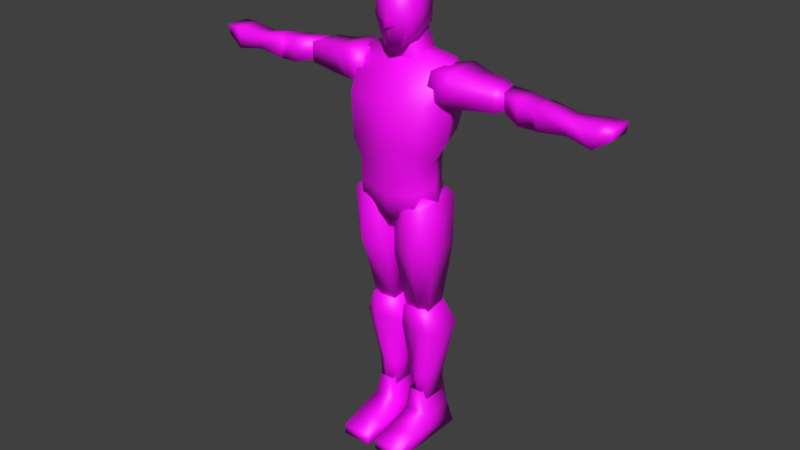 # Source: lowPoly_man_pistol_animation.blend  (saved by Blender 2.93.21; exported with 4.5.12 LTS)
import bpy
from mathutils import Matrix  # noqa: F401  (used for matrix-valued properties, if any)

bpy.ops.wm.read_factory_settings(use_empty=True)
scene = bpy.context.scene
scene.name = 'Scene'

# ---- collections
col_collection_1 = bpy.data.collections.new('Collection 1'); scene.collection.children.link(col_collection_1)

# ---- images (referenced by path relative to the original .blend; pixels are not part of the script)
import os
ASSET_DIR = os.environ.get("B2B_ASSET_DIR", "")  # directory of the original .blend (textures are referenced by path, not embedded)
HERE = os.path.dirname(os.path.abspath(__file__))  # packed textures are extracted next to this script under _unpacked/

def load_image(name, relpath, width, height, colorspace="sRGB"):
    """Load a texture the original file referenced (path relative to the .blend, or extracted next to this script)."""
    p = next((c for c in (os.path.join(HERE, relpath), os.path.join(ASSET_DIR, relpath)) if relpath and os.path.exists(c)), "")
    if p:
        img = bpy.data.images.load(p, check_existing=True)
        img.name = name
    else:  # same state as the original file: an image datablock whose file is absent (Cycles renders it pink)
        img = bpy.data.images.new(name, width, height)
        img.source = "FILE"
        img.filepath = "//" + (relpath or name)
    img.colorspace_settings.name = colorspace
    return img
img_quien_es_quien_dc_comics_universo_marvel__jpg_004 = load_image('¿Quien es quien DC Comics Universo Marvel….jpg.004', '¿Quien es quien DC Comics Universo Marvel….jpg', 1024, 1024, 'sRGB')
img_quien_es_quien_dc_comics_universo_marvel__jpg = load_image('¿Quien es quien DC Comics Universo Marvel….jpg', '¿Quien es quien DC Comics Universo Marvel….jpg', 1024, 1024, 'sRGB')
img_quien_es_quien_dc_comics_universo_marvel__jpg_001 = load_image('¿Quien es quien DC Comics Universo Marvel….jpg.001', '¿Quien es quien DC Comics Universo Marvel….jpg', 1024, 1024, 'sRGB')
img_quien_es_quien_dc_comics_universo_marvel__jpg_002 = load_image('¿Quien es quien DC Comics Universo Marvel….jpg.002', '¿Quien es quien DC Comics Universo Marvel….jpg', 1024, 1024, 'sRGB')
img_quien_es_quien_dc_comics_universo_marvel__jpg_003 = load_image('¿Quien es quien DC Comics Universo Marvel….jpg.003', '¿Quien es quien DC Comics Universo Marvel….jpg', 1024, 1024, 'sRGB')
img_quien_es_quien_dc_comics_universo_marvel__jpg_005 = load_image('¿Quien es quien DC Comics Universo Marvel….jpg.005', '¿Quien es quien DC Comics Universo Marvel….jpg', 1024, 1024, 'sRGB')
img_quien_es_quien_dc_comics_universo_marvel__jpg_006 = load_image('¿Quien es quien DC Comics Universo Marvel….jpg.006', '¿Quien es quien DC Comics Universo Marvel….jpg', 1024, 1024, 'sRGB')

# ---- materials (node trees are filled in below, after node groups)
mat_material_005 = bpy.data.materials.new('Material.005')
mat_material_005.roughness = 0.5
mat_material_002 = bpy.data.materials.new('Material.002')
mat_material_002.roughness = 0.5
mat_material_001 = bpy.data.materials.new('Material.001')
mat_material_001.roughness = 0.5
mat_material_003 = bpy.data.materials.new('Material.003')
mat_material_003.roughness = 0.5
mat_material_004 = bpy.data.materials.new('Material.004')
mat_material_004.roughness = 0.5
mat_material_006 = bpy.data.materials.new('Material.006')
mat_material_006.roughness = 0.5
mat_material_007 = bpy.data.materials.new('Material.007')
mat_material_007.roughness = 0.5

# ---- material node trees
mat_material_005.use_nodes = True; mat_material_005.node_tree.nodes.clear()
_N = mat_material_005.node_tree.nodes; _L = mat_material_005.node_tree.links
n0 = _N.new('ShaderNodeBsdfPrincipled'); n0.name = 'Principled BSDF'; n0.location = (10, 300)
n0.distribution = 'GGX'
n0.subsurface_method = 'BURLEY'
n0.inputs[3].default_value = 1.45
n0.inputs[27].default_value = (0.0, 0.0, 0.0, 1.0)
n0.inputs[28].default_value = 1.0
n1 = _N.new('ShaderNodeOutputMaterial'); n1.name = 'Material Output'; n1.location = (300, 300)
n2 = _N.new('ShaderNodeNormalMap'); n2.name = 'Normal Map'; n2.location = (-300, -300)
n2.label = 'Normal/Map'
n2.inputs[0].default_value = 0.0
n3 = _N.new('ShaderNodeTexImage'); n3.name = 'Image Texture'; n3.location = (-300, 600)
n3.image = img_quien_es_quien_dc_comics_universo_marvel__jpg_004
_L.new(n0.outputs[0], n1.inputs[0])
_L.new(n2.outputs[0], n0.inputs[5])
_L.new(n3.outputs[0], n0.inputs[0])
n1.is_active_output = True
mat_material_002.use_nodes = True; mat_material_002.node_tree.nodes.clear()
_N = mat_material_002.node_tree.nodes; _L = mat_material_002.node_tree.links
n0 = _N.new('ShaderNodeBsdfPrincipled'); n0.name = 'Principled BSDF'; n0.location = (10, 300)
n0.distribution = 'GGX'
n0.subsurface_method = 'BURLEY'
n0.inputs[3].default_value = 1.45
n0.inputs[27].default_value = (0.0, 0.0, 0.0, 1.0)
n0.inputs[28].default_value = 1.0
n1 = _N.new('ShaderNodeOutputMaterial'); n1.name = 'Material Output'; n1.location = (300, 300)
n2 = _N.new('ShaderNodeNormalMap'); n2.name = 'Normal Map'; n2.location = (-300, -300)
n2.label = 'Normal/Map'
n2.inputs[0].default_value = 0.0
n3 = _N.new('ShaderNodeTexImage'); n3.name = 'Image Texture'; n3.location = (-300, 600)
n3.image = img_quien_es_quien_dc_comics_universo_marvel__jpg
_L.new(n0.outputs[0], n1.inputs[0])
_L.new(n2.outputs[0], n0.inputs[5])
_L.new(n3.outputs[0], n0.inputs[0])
n1.is_active_output = True
mat_material_001.use_nodes = True; mat_material_001.node_tree.nodes.clear()
_N = mat_material_001.node_tree.nodes; _L = mat_material_001.node_tree.links
n0 = _N.new('ShaderNodeBsdfPrincipled'); n0.name = 'Principled BSDF'; n0.location = (10, 300)
n0.distribution = 'GGX'
n0.subsurface_method = 'BURLEY'
n0.inputs[3].default_value = 1.45
n0.inputs[27].default_value = (0.0, 0.0, 0.0, 1.0)
n0.inputs[28].default_value = 1.0
n1 = _N.new('ShaderNodeOutputMaterial'); n1.name = 'Material Output'; n1.location = (300, 300)
n2 = _N.new('ShaderNodeNormalMap'); n2.name = 'Normal Map'; n2.location = (-300, -300)
n2.label = 'Normal/Map'
n2.inputs[0].default_value = 0.0
n3 = _N.new('ShaderNodeTexImage'); n3.name = 'Image Texture'; n3.location = (-300, 600)
n3.image = img_quien_es_quien_dc_comics_universo_marvel__jpg_001
_L.new(n0.outputs[0], n1.inputs[0])
_L.new(n2.outputs[0], n0.inputs[5])
_L.new(n3.outputs[0], n0.inputs[0])
n1.is_active_output = True
mat_material_003.use_nodes = True; mat_material_003.node_tree.nodes.clear()
_N = mat_material_003.node_tree.nodes; _L = mat_material_003.node_tree.links
n0 = _N.new('ShaderNodeBsdfPrincipled'); n0.name = 'Principled BSDF'; n0.location = (10, 300)
n0.distribution = 'GGX'
n0.subsurface_method = 'BURLEY'
n0.inputs[3].default_value = 1.45
n0.inputs[27].default_value = (0.0, 0.0, 0.0, 1.0)
n0.inputs[28].default_value = 1.0
n1 = _N.new('ShaderNodeOutputMaterial'); n1.name = 'Material Output'; n1.location = (300, 300)
n2 = _N.new('ShaderNodeNormalMap'); n2.name = 'Normal Map'; n2.location = (-300, -300)
n2.label = 'Normal/Map'
n2.inputs[0].default_value = 0.0
n3 = _N.new('ShaderNodeTexImage'); n3.name = 'Image Texture'; n3.location = (-300, 600)
n3.image = img_quien_es_quien_dc_comics_universo_marvel__jpg_002
_L.new(n0.outputs[0], n1.inputs[0])
_L.new(n2.outputs[0], n0.inputs[5])
_L.new(n3.outputs[0], n0.inputs[0])
n1.is_active_output = True
mat_material_004.use_nodes = True; mat_material_004.node_tree.nodes.clear()
_N = mat_material_004.node_tree.nodes; _L = mat_material_004.node_tree.links
n0 = _N.new('ShaderNodeBsdfPrincipled'); n0.name = 'Principled BSDF'; n0.location = (10, 300)
n0.distribution = 'GGX'
n0.subsurface_method = 'BURLEY'
n0.inputs[3].default_value = 1.45
n0.inputs[27].default_value = (0.0, 0.0, 0.0, 1.0)
n0.inputs[28].default_value = 1.0
n1 = _N.new('ShaderNodeOutputMaterial'); n1.name = 'Material Output'; n1.location = (300, 300)
n2 = _N.new('ShaderNodeNormalMap'); n2.name = 'Normal Map'; n2.location = (-300, -300)
n2.label = 'Normal/Map'
n2.inputs[0].default_value = 0.0
n3 = _N.new('ShaderNodeTexImage'); n3.name = 'Image Texture'; n3.location = (-300, 600)
n3.image = img_quien_es_quien_dc_comics_universo_marvel__jpg_003
_L.new(n0.outputs[0], n1.inputs[0])
_L.new(n2.outputs[0], n0.inputs[5])
_L.new(n3.outputs[0], n0.inputs[0])
n1.is_active_output = True
mat_material_006.use_nodes = True; mat_material_006.node_tree.nodes.clear()
_N = mat_material_006.node_tree.nodes; _L = mat_material_006.node_tree.links
n0 = _N.new('ShaderNodeBsdfPrincipled'); n0.name = 'Principled BSDF'; n0.location = (10, 300)
n0.distribution = 'GGX'
n0.subsurface_method = 'BURLEY'
n0.inputs[3].default_value = 1.45
n0.inputs[27].default_value = (0.0, 0.0, 0.0, 1.0)
n0.inputs[28].default_value = 1.0
n1 = _N.new('ShaderNodeOutputMaterial'); n1.name = 'Material Output'; n1.location = (300, 300)
n2 = _N.new('ShaderNodeNormalMap'); n2.name = 'Normal Map'; n2.location = (-300, -300)
n2.label = 'Normal/Map'
n2.inputs[0].default_value = 0.0
n3 = _N.new('ShaderNodeTexImage'); n3.name = 'Image Texture'; n3.location = (-300, 600)
n3.image = img_quien_es_quien_dc_comics_universo_marvel__jpg_005
_L.new(n0.outputs[0], n1.inputs[0])
_L.new(n2.outputs[0], n0.inputs[5])
_L.new(n3.outputs[0], n0.inputs[0])
n1.is_active_output = True
mat_material_007.use_nodes = True; mat_material_007.node_tree.nodes.clear()
_N = mat_material_007.node_tree.nodes; _L = mat_material_007.node_tree.links
n0 = _N.new('ShaderNodeBsdfPrincipled'); n0.name = 'Principled BSDF'; n0.location = (10, 300)
n0.distribution = 'GGX'
n0.subsurface_method = 'BURLEY'
n0.inputs[3].default_value = 1.45
n0.inputs[27].default_value = (0.0, 0.0, 0.0, 1.0)
n0.inputs[28].default_value = 1.0
n1 = _N.new('ShaderNodeOutputMaterial'); n1.name = 'Material Output'; n1.location = (300, 300)
n2 = _N.new('ShaderNodeNormalMap'); n2.name = 'Normal Map'; n2.location = (-300, -300)
n2.label = 'Normal/Map'
n2.inputs[0].default_value = 0.0
n3 = _N.new('ShaderNodeTexImage'); n3.name = 'Image Texture'; n3.location = (-300, 600)
n3.image = img_quien_es_quien_dc_comics_universo_marvel__jpg_006
_L.new(n0.outputs[0], n1.inputs[0])
_L.new(n2.outputs[0], n0.inputs[5])
_L.new(n3.outputs[0], n0.inputs[0])
n1.is_active_output = True

# ---- world
world_world = bpy.data.worlds.new('World'); scene.world = world_world
world_world.color = (0.05088, 0.05088, 0.05088)
world_world.use_sun_shadow = False
world_world.sun_shadow_jitter_overblur = 0.0
world_world.cycles.sampling_method = 'MANUAL'

# ---- meshes
me_cube_010 = bpy.data.meshes.new('Cube.010')
me_cube_010.from_pydata([(0.5565, -0.2948, 2.876), (0.2654, -0.3365, 2.903), (0.5706, -0.03688, 2.874), (0.2654, -0.1054, 2.903), (0.5945, -0.2948, 3.083), (0.3183, -0.3365, 3.108), (0.6086, -0.03688, 3.08), (0.3183, -0.1054, 3.108), (0.8641, -0.241, 2.933), (0.8641, -0.1124, 2.934), (0.8641, -0.2456, 3.043), (0.8641, -0.117, 3.044), (0.4216, -0.3419, 2.888), (0.4055, -0.01765, 2.891), (0.4442, -0.01765, 3.122), (0.4603, -0.3419, 3.119), (0.7777, -0.06447, 2.908), (0.8077, -0.2822, 2.907), (0.7789, -0.2881, 3.076), (0.7488, -0.07037, 3.077), (-0.5565, -0.2948, 2.876), (-0.2654, -0.3365, 2.903), (-0.5706, -0.03688, 2.874), (-0.2654, -0.1054, 2.903), (-0.5945, -0.2948, 3.083), (-0.3183, -0.3365, 3.108), (-0.6086, -0.03688, 3.08), (-0.3183, -0.1054, 3.108), (-0.8641, -0.241, 2.933), (-0.8641, -0.1124, 2.934), (-0.8641, -0.2456, 3.043), (-0.8641, -0.117, 3.044), (-0.4216, -0.3419, 2.888), (-0.4055, -0.01765, 2.891), (-0.4442, -0.01765, 3.122), (-0.4603, -0.3419, 3.119), (-0.7777, -0.06447, 2.908), (-0.8077, -0.2822, 2.907), (-0.7789, -0.2881, 3.076), (-0.7488, -0.07037, 3.077), (0.2199, -0.4353, 2.376), (0.3625, -0.2849, 3.049), (0.2398, -0.08201, 2.456), (0.3286, -0.06077, 3.136), (-5.821e-11, -0.08201, 2.456), (0.0, -0.06077, 3.191), (-5.821e-11, -0.4353, 2.376), (0.0, -0.2849, 3.104), (0.3796, 0.01722, 2.928), (0.3008, -0.4432, 2.851), (0.0, -0.4686, 2.851), (0.0, 0.01722, 2.928), (0.24, -0.4006, 2.071), (0.2604, -0.09024, 2.137), (0.0, -0.4006, 1.893), (0.0, -0.06988, 1.959), (-5.821e-11, -0.4272, 2.14), (0.2289, -0.4272, 2.193), (0.2488, -0.1068, 2.249), (-5.821e-11, -0.086, 2.246), (0.2999, -0.2461, 2.416), (0.3625, -0.1728, 3.121), (0.0, -0.1728, 3.176), (0.4252, -0.2257, 2.884), (0.322, -0.2352, 2.104), (0.3089, -0.2571, 2.221), (-0.2199, -0.4353, 2.376), (-0.3549, -0.2849, 3.057), (-0.2398, -0.08201, 2.456), (-0.321, -0.06077, 3.144), (-0.3796, 0.01722, 2.928), (-0.3008, -0.4432, 2.851), (-0.24, -0.4006, 2.071), (-0.2604, -0.09024, 2.137), (-0.2289, -0.4272, 2.193), (-0.2488, -0.1068, 2.249), (-0.2999, -0.2461, 2.416), (-0.3549, -0.1728, 3.129), (-0.4252, -0.2257, 2.884), (-0.322, -0.2352, 2.104), (-0.3089, -0.2571, 2.221), (0.3163, -0.02217, 2.601), (0.2747, -0.4552, 2.511), (8.149e-10, -0.4634, 2.511), (8.149e-10, -0.02217, 2.601), (0.3795, -0.2393, 2.554), (-0.3163, -0.02217, 2.601), (-0.2747, -0.4552, 2.511), (-0.3795, -0.2393, 2.554), (0.2581, -0.357, 2.156), (0.2817, -0.07521, 2.157), (0.05893, -0.357, 2.07), (0.0525, -0.07521, 2.077), (0.3506, -0.3305, 1.755), (0.3553, -0.09581, 1.727), (0.038, -0.379, 1.656), (0.03995, -0.09581, 1.619), (0.2549, -0.253, 1.176), (0.2635, -0.08947, 1.218), (0.06109, -0.253, 1.15), (0.0658, -0.09216, 1.193), (0.2338, -0.431, 1.7), (0.2383, -0.05485, 1.664), (0.1832, -0.2736, 1.163), (0.1919, -0.05932, 1.206), (0.3299, -0.05416, 2.095), (0.03076, -0.05416, 1.992), (0.3205, -0.3857, 2.1), (0.03679, -0.3833, 1.992), (0.1797, -0.429, 2.042), (0.1792, -0.04887, 2.04), (-0.2581, -0.357, 2.156), (-0.2817, -0.07521, 2.157), (-0.05893, -0.357, 2.07), (-0.0525, -0.07521, 2.077), (-0.3506, -0.3305, 1.755), (-0.3553, -0.09581, 1.727), (-0.038, -0.379, 1.656), (-0.03995, -0.09581, 1.619), (-0.2549, -0.253, 1.176), (-0.2635, -0.08947, 1.218), (-0.06109, -0.253, 1.15), (-0.0658, -0.09216, 1.193), (-0.2338, -0.431, 1.7), (-0.2383, -0.05485, 1.664), (-0.1832, -0.2736, 1.163), (-0.1919, -0.05932, 1.206), (-0.3299, -0.05416, 2.095), (-0.03076, -0.05416, 1.992), (-0.3205, -0.3857, 2.1), (-0.03679, -0.3833, 1.992), (-0.1797, -0.429, 2.042), (-0.1792, -0.04887, 2.04), (0.08007, -0.353, 3.224), (0.1261, -0.3612, 3.575), (0.1187, -0.07438, 3.348), (0.1261, -0.08923, 3.588), (0.1333, -0.2331, 3.286), (0.1355, -0.2446, 3.623), (6.874e-10, -0.06857, 3.348), (6.874e-10, -0.08341, 3.623), (6.874e-10, -0.3976, 3.211), (6.874e-10, -0.4058, 3.609), (6.874e-10, -0.2446, 3.661), (6.874e-10, -0.2331, 3.286), (0.1332, -0.08592, 3.494), (0.1439, -0.3612, 3.426), (0.1546, -0.243, 3.452), (6.874e-10, -0.4058, 3.426), (6.874e-10, -0.0719, 3.494), (-0.08007, -0.353, 3.224), (-0.1261, -0.3612, 3.575), (-0.1187, -0.07438, 3.348), (-0.1261, -0.08923, 3.588), (-0.1333, -0.2331, 3.286), (-0.1355, -0.2446, 3.623), (-0.1332, -0.08592, 3.494), (-0.1439, -0.3612, 3.426), (-0.1546, -0.243, 3.452), (6.874e-10, -0.399, 3.461), (0.043, -0.3828, 3.361), (6.874e-10, -0.4435, 3.361), (-0.043, -0.3828, 3.361), (0.2459, -0.2858, 1.191), (0.2538, -0.06492, 1.211), (0.05279, -0.2921, 1.176), (0.05666, -0.06492, 1.196), (0.3185, -0.2688, 1.001), (0.3257, 0.007704, 1.007), (0.02019, -0.2695, 0.9994), (0.02199, 0.008561, 1.005), (0.0866, -0.04239, 0.3534), (0.08211, -0.2163, 0.3534), (0.2379, -0.04315, 0.3534), (0.2333, -0.2163, 0.3534), (0.2528, -0.262, 0.2238), (0.2528, 0.01156, 0.2238), (0.05958, -0.262, 0.2238), (0.06312, 0.01156, 0.2238), (0.2748, 0.07199, 0.003001), (0.05213, 0.07199, 0.003001), (0.2748, -0.4335, 0.1447), (0.03254, -0.4335, 0.1377), (0.2748, -0.6161, 0.003001), (0.03254, -0.6161, 0.003001), (0.2748, -0.6155, 0.08304), (0.03254, -0.6155, 0.08304), (0.2089, 0.01225, 0.4216), (0.09244, 0.01298, 0.4216), (0.2005, -0.2553, 0.4216), (0.0839, -0.2553, 0.4216), (0.2131, -0.3095, 1.005), (0.2187, 0.05676, 1.006), (0.1584, 0.0007051, 0.3534), (0.1609, -0.2495, 0.3534), (0.069, -0.03932, 0.5631), (0.06357, -0.2148, 0.5616), (0.2498, -0.04013, 0.5641), (0.2438, -0.2148, 0.5626), (0.163, -0.2519, 0.5621), (0.1642, 0.006307, 0.5635), (-0.2463, -0.2858, 1.191), (-0.2541, -0.06492, 1.211), (-0.05313, -0.2921, 1.176), (-0.05701, -0.06492, 1.196), (-0.3188, -0.2688, 1.001), (-0.326, 0.007704, 1.007), (-0.02053, -0.2695, 0.9994), (-0.02233, 0.008561, 1.005), (-0.08694, -0.04239, 0.3534), (-0.08245, -0.2163, 0.3534), (-0.2382, -0.04315, 0.3534), (-0.2336, -0.2163, 0.3534), (-0.2612, -0.262, 0.2238), (-0.2612, 0.01156, 0.2238), (-0.06793, -0.262, 0.2238), (-0.07148, 0.01156, 0.2238), (-0.2831, 0.07199, 0.003001), (-0.06048, 0.07199, 0.003001), (-0.2831, -0.4335, 0.1447), (-0.04089, -0.4335, 0.1377), (-0.2831, -0.6161, 0.003001), (-0.04089, -0.6161, 0.003001), (-0.2831, -0.6155, 0.08304), (-0.04089, -0.6155, 0.08304), (-0.2172, 0.01225, 0.4216), (-0.1008, 0.01298, 0.4216), (-0.2089, -0.2553, 0.4216), (-0.09225, -0.2553, 0.4216), (-0.2135, -0.3095, 1.005), (-0.219, 0.05676, 1.006), (-0.1587, 0.0007051, 0.3534), (-0.1612, -0.2495, 0.3534), (-0.06934, -0.03932, 0.5631), (-0.06391, -0.2148, 0.5616), (-0.2502, -0.04013, 0.5641), (-0.2442, -0.2148, 0.5626), (-0.1633, -0.2519, 0.5621), (-0.1646, 0.006307, 0.5635), (0.8671, -0.2544, 2.913), (0.8365, -0.1016, 2.914), (0.8599, -0.2599, 3.062), (0.8293, -0.1071, 3.063), (1.355, -0.288, 2.899), (1.355, -0.1344, 2.898), (1.355, -0.2871, 3.01), (1.355, -0.1346, 3.009), (0.9929, -0.09674, 3.048), (0.9929, -0.08779, 2.856), (0.9929, -0.3164, 3.06), (0.9929, -0.2887, 2.87), (1.108, -0.1293, 3.042), (1.108, -0.2986, 3.041), (1.108, -0.127, 2.869), (1.108, -0.281, 2.869), (1.139, -0.1124, 3.037), (1.139, -0.3212, 3.038), (1.139, -0.1099, 2.872), (1.14, -0.2967, 2.874), (1.554, -0.3175, 2.868), (1.554, -0.1046, 2.868), (1.575, -0.3091, 3.029), (1.575, -0.113, 3.029), (1.672, -0.1175, 2.949), (1.672, -0.3046, 2.949), (1.686, -0.113, 3.029), (1.686, -0.3091, 3.029), (1.108, -0.2039, 2.872), (1.108, -0.2139, 3.038), (1.138, -0.2025, 2.855), (1.138, -0.2174, 3.054), (-0.8469, -0.2544, 2.913), (-0.8163, -0.1016, 2.914), (-0.8397, -0.2599, 3.062), (-0.8091, -0.1071, 3.063), (-1.355, -0.288, 2.899), (-1.355, -0.1344, 2.898), (-1.355, -0.2871, 3.01), (-1.355, -0.1346, 3.009), (-0.9929, -0.09674, 3.048), (-0.9929, -0.08779, 2.856), (-0.9929, -0.3164, 3.06), (-0.9929, -0.2887, 2.87), (-1.108, -0.1293, 3.042), (-1.108, -0.2986, 3.041), (-1.108, -0.127, 2.869), (-1.108, -0.281, 2.869), (-1.139, -0.1124, 3.037), (-1.139, -0.3212, 3.038), (-1.139, -0.1099, 2.872), (-1.14, -0.2967, 2.874), (-1.554, -0.3175, 2.868), (-1.554, -0.1046, 2.868), (-1.575, -0.3091, 3.029), (-1.575, -0.113, 3.029), (-1.672, -0.1175, 2.949), (-1.672, -0.3046, 2.949), (-1.686, -0.113, 3.029), (-1.686, -0.3091, 3.029), (-1.108, -0.2039, 2.872), (-1.108, -0.2139, 3.038), (-1.138, -0.2025, 2.855), (-1.138, -0.2174, 3.054), (0.09308, -0.09111, 3.345), (0.06632, -0.2729, 3.281), (-0.0001715, -0.09111, 3.345), (-0.0001715, -0.2729, 3.281), (0.1259, -0.2553, 3.111), (0.1259, -0.04366, 3.157), (-0.0001715, -0.04366, 3.157), (-0.0001715, -0.2553, 3.111), (-0.09343, -0.09111, 3.345), (-0.06667, -0.2729, 3.281), (-0.1263, -0.2553, 3.111), (-0.1263, -0.04366, 3.157)], [], [(12, 1, 3, 13), (13, 3, 7, 14), (14, 7, 5, 15), (15, 5, 1, 12), (17, 16, 9, 8), (7, 3, 1, 5), (19, 18, 10, 11), (18, 17, 8, 10), (16, 19, 11, 9), (4, 15, 12, 0), (6, 14, 15, 4), (2, 13, 14, 6), (0, 12, 13, 2), (9, 11, 10, 8), (2, 6, 19, 16), (4, 0, 17, 18), (6, 4, 18, 19), (0, 2, 16, 17), (32, 33, 23, 21), (33, 34, 27, 23), (34, 35, 25, 27), (35, 32, 21, 25), (37, 28, 29, 36), (27, 25, 21, 23), (39, 31, 30, 38), (38, 30, 28, 37), (36, 29, 31, 39), (24, 20, 32, 35), (26, 24, 35, 34), (22, 26, 34, 33), (20, 22, 33, 32), (29, 28, 30, 31), (22, 36, 39, 26), (24, 38, 37, 20), (26, 39, 38, 24), (20, 37, 36, 22), (51, 45, 43, 48), (63, 61, 41, 49), (57, 56, 54, 52), (61, 62, 47, 41), (49, 41, 47, 50), (82, 49, 50, 83), (85, 63, 49, 82), (84, 51, 48, 81), (64, 52, 54), (59, 58, 53, 55), (65, 57, 52, 64), (60, 40, 57, 65), (44, 42, 58, 59), (40, 46, 56, 57), (42, 60, 65, 58), (58, 65, 64, 53), (55, 53, 64), (81, 48, 63, 85), (43, 45, 62, 61), (48, 43, 61, 63), (51, 70, 69, 45), (78, 71, 67, 77), (74, 72, 54, 56), (77, 67, 47, 62), (71, 50, 47, 67), (87, 83, 50, 71), (88, 87, 71, 78), (84, 86, 70, 51), (54, 72, 79), (59, 55, 73, 75), (80, 79, 72, 74), (76, 80, 74, 66), (44, 59, 75, 68), (66, 74, 56, 46), (68, 75, 80, 76), (75, 73, 79, 80), (86, 88, 78, 70), (69, 77, 62, 45), (70, 78, 77, 69), (55, 54, 79), (73, 55, 79), (54, 55, 64), (68, 76, 88, 86), (44, 68, 86, 84), (76, 66, 87, 88), (66, 46, 83, 87), (42, 81, 85, 60), (44, 84, 81, 42), (60, 85, 82, 40), (40, 82, 83, 46), (89, 91, 109), (102, 94, 98, 104), (110, 105, 94, 102), (105, 107, 93, 94), (108, 106, 96, 95), (109, 108, 95, 101), (104, 98, 97, 103), (94, 93, 97, 98), (95, 96, 100, 99), (101, 95, 99, 103), (93, 101, 103, 97), (100, 104, 103, 99), (107, 109, 101, 93), (106, 110, 102, 96), (96, 102, 104, 100), (92, 90, 110), (91, 108, 109), (91, 92, 106, 108), (90, 89, 107, 105), (90, 105, 110), (107, 89, 109), (106, 92, 110), (92, 91, 89, 90), (111, 131, 113), (124, 126, 120, 116), (132, 124, 116, 127), (127, 116, 115, 129), (130, 117, 118, 128), (131, 123, 117, 130), (126, 125, 119, 120), (116, 120, 119, 115), (117, 121, 122, 118), (123, 125, 121, 117), (115, 119, 125, 123), (122, 121, 125, 126), (129, 115, 123, 131), (128, 118, 124, 132), (118, 122, 126, 124), (114, 132, 112), (113, 131, 130), (113, 130, 128, 114), (112, 127, 129, 111), (112, 132, 127), (129, 131, 111), (128, 132, 114), (114, 112, 111, 113), (149, 140, 136, 145), (147, 138, 134, 146), (144, 137, 133, 141), (145, 136, 138, 147), (136, 140, 143, 138), (138, 143, 142, 134), (146, 134, 142, 148), (133, 146, 148, 141), (135, 145, 147, 137), (137, 147, 146, 133), (139, 149, 145, 135), (149, 156, 153, 140), (158, 157, 151, 155), (144, 141, 150, 154), (156, 158, 155, 153), (153, 155, 143, 140), (155, 151, 142, 143), (157, 148, 142, 151), (150, 141, 148, 157), (152, 154, 158, 156), (154, 150, 157, 158), (139, 152, 156, 149), (137, 144, 139, 135), (152, 139, 144, 154), (160, 159, 161), (162, 161, 159), (161, 162, 160), (164, 168, 192), (164, 163, 167, 168), (165, 166, 170, 169), (165, 169, 191), (193, 194, 172, 171), (200, 197, 173, 193), (197, 198, 174, 173), (196, 195, 171, 172), (199, 196, 172, 194), (188, 187, 176, 178), (177, 178, 180), (187, 189, 175, 176), (190, 188, 178, 177), (189, 190, 177, 175), (179, 175, 181), (178, 176, 179, 180), (176, 175, 179), (182, 184, 186), (175, 177, 182, 181), (180, 184, 182), (180, 179, 183, 184), (185, 186, 184, 183), (181, 182, 186, 185), (183, 181, 185), (198, 199, 194, 174), (195, 200, 193, 171), (173, 174, 194, 193), (170, 192, 200, 195), (167, 191, 199, 198), (191, 169, 196, 199), (169, 170, 195, 196), (168, 167, 198, 197), (192, 168, 197, 200), (166, 164, 192), (167, 163, 191), (166, 165, 163, 164), (170, 166, 192), (163, 165, 191), (183, 179, 181), (177, 180, 182), (202, 230, 206), (202, 206, 205, 201), (203, 207, 208, 204), (203, 229, 207), (231, 209, 210, 232), (238, 231, 211, 235), (235, 211, 212, 236), (234, 210, 209, 233), (237, 232, 210, 234), (226, 216, 214, 225), (215, 218, 216), (225, 214, 213, 227), (228, 215, 216, 226), (227, 213, 215, 228), (217, 219, 213), (216, 218, 217, 214), (214, 217, 213), (220, 224, 222), (213, 219, 220, 215), (218, 220, 222), (218, 222, 221, 217), (223, 221, 222, 224), (219, 223, 224, 220), (221, 223, 219), (236, 212, 232, 237), (233, 209, 231, 238), (211, 231, 232, 212), (208, 233, 238, 230), (205, 236, 237, 229), (229, 237, 234, 207), (207, 234, 233, 208), (206, 235, 236, 205), (230, 238, 235, 206), (204, 230, 202), (205, 229, 201), (204, 202, 201, 203), (208, 230, 204), (201, 229, 203), (221, 219, 217), (215, 220, 218), (257, 255, 246, 244), (270, 256, 245), (269, 257, 244), (256, 258, 243, 245), (241, 239, 250, 249), (255, 270, 246), (239, 240, 248, 250), (240, 242, 247, 248), (249, 250, 254, 252), (248, 253, 267), (249, 252, 268), (248, 247, 251, 253), (252, 254, 258, 256), (267, 253, 257, 269), (268, 252, 256, 270), (253, 251, 255, 257), (243, 269, 244), (246, 245, 261, 262), (245, 243, 259, 261), (244, 246, 262, 260), (260, 262, 265, 263), (243, 244, 260, 259), (263, 265, 266, 264), (262, 261, 266, 265), (261, 259, 264, 266), (247, 249, 268), (251, 268, 270, 255), (254, 267, 269, 258), (259, 260, 263, 264), (258, 269, 243), (246, 270, 245), (251, 247, 268), (250, 248, 267), (254, 250, 267), (242, 241, 249, 247), (240, 239, 241, 242), (289, 276, 278, 287), (302, 277, 288), (301, 276, 289), (288, 277, 275, 290), (273, 281, 282, 271), (287, 278, 302), (271, 282, 280, 272), (272, 280, 279, 274), (281, 284, 286, 282), (280, 299, 285), (281, 300, 284), (280, 285, 283, 279), (284, 288, 290, 286), (299, 301, 289, 285), (300, 302, 288, 284), (285, 289, 287, 283), (275, 276, 301), (278, 294, 293, 277), (277, 293, 291, 275), (276, 292, 294, 278), (292, 295, 297, 294), (275, 291, 292, 276), (295, 296, 298, 297), (294, 297, 298, 293), (293, 298, 296, 291), (279, 300, 281), (283, 287, 302, 300), (286, 290, 301, 299), (291, 296, 295, 292), (290, 275, 301), (278, 277, 302), (283, 300, 279), (282, 299, 280), (286, 299, 282), (274, 279, 281, 273), (272, 274, 273, 271), (303, 304, 307, 308), (304, 306, 310, 307), (305, 303, 308, 309), (311, 314, 313, 312), (312, 313, 310, 306), (305, 309, 314, 311)])
me_cube_010.polygons.foreach_set('use_smooth', [True] * 317)
me_cube_010.polygons.foreach_set('material_index', [0, 0, 0, 0, 0, 0, 0, 0, 0, 0, 0, 0, 0, 0, 0, 0, 0, 0, 0, 0, 0, 0, 0, 0, 0, 0, 0, 0, 0, 0, 0, 0, 0, 0, 0, 0, 1, 1, 1, 1, 1, 1, 1, 1, 1, 1, 1, 1, 1, 1, 1, 1, 1, 1, 1, 1, 1, 1, 1, 1, 1, 1, 1, 1, 1, 1, 1, 1, 1, 1, 1, 1, 1, 1, 1, 1, 1, 1, 1, 1, 1, 1, 1, 1, 1, 1, 2, 2, 2, 2, 2, 2, 2, 2, 2, 2, 2, 2, 2, 2, 2, 2, 2, 2, 2, 2, 2, 2, 2, 2, 2, 2, 2, 2, 2, 2, 2, 2, 2, 2, 2, 2, 2, 2, 2, 2, 2, 2, 2, 2, 2, 2, 3, 3, 3, 3, 3, 3, 3, 3, 3, 3, 3, 3, 3, 3, 3, 3, 3, 3, 3, 3, 3, 3, 3, 3, 3, 3, 3, 4, 4, 4, 4, 4, 4, 4, 4, 4, 4, 4, 4, 4, 4, 4, 4, 4, 4, 4, 4, 4, 4, 4, 4, 4, 4, 4, 4, 4, 4, 4, 4, 4, 4, 4, 4, 4, 4, 4, 4, 4, 4, 4, 4, 4, 4, 4, 4, 4, 4, 4, 4, 4, 4, 4, 4, 4, 4, 4, 4, 4, 4, 4, 4, 4, 4, 4, 4, 4, 4, 4, 4, 4, 4, 4, 4, 4, 4, 4, 4, 5, 5, 5, 5, 5, 5, 5, 5, 5, 5, 5, 5, 5, 5, 5, 5, 5, 5, 5, 5, 5, 5, 5, 5, 5, 5, 5, 5, 5, 5, 5, 5, 5, 5, 5, 5, 5, 5, 5, 5, 5, 5, 5, 5, 5, 5, 5, 5, 5, 5, 5, 5, 5, 5, 5, 5, 5, 5, 5, 5, 5, 5, 5, 5, 5, 5, 5, 5, 5, 5, 5, 5, 6, 6, 6, 6, 6, 6])
_uv = me_cube_010.uv_layers.new(name='UVMap')
_uv.uv.foreach_set('vector', [0.3086, 0.8673, 0.2871, 0.8692, 0.2871, 0.8692, 0.3064, 0.8676, 0.6935, 0.389, 0.7132, 0.3906, 0.7058, 0.417, 0.6881, 0.4188, 0.3117, 0.8964, 0.2944, 0.8947, 0.2944, 0.8947, 0.3139, 0.896, 0.3139, 0.896, 0.2944, 0.8947, 0.2871, 0.8692, 0.3086, 0.8673, 0.3615, 0.8696, 0.3574, 0.8697, 0.3693, 0.873, 0.3693, 0.8729, 0.2944, 0.8947, 0.2871, 0.8692, 0.2871, 0.8692, 0.2944, 0.8947, 0.3534, 0.8908, 0.3576, 0.8907, 0.3693, 0.8865, 0.3693, 0.8867, 0.3576, 0.8907, 0.3615, 0.8696, 0.3693, 0.8729, 0.3693, 0.8865, 0.6412, 0.3911, 0.6453, 0.413, 0.6291, 0.4087, 0.6291, 0.3945, 0.3323, 0.8915, 0.3139, 0.896, 0.3086, 0.8673, 0.3271, 0.8658, 0.3342, 0.8912, 0.3117, 0.8964, 0.3139, 0.896, 0.3323, 0.8915, 0.6703, 0.3867, 0.6935, 0.389, 0.6881, 0.4188, 0.665, 0.4134, 0.3271, 0.8658, 0.3086, 0.8673, 0.3064, 0.8676, 0.329, 0.8655, 0.3693, 0.873, 0.3693, 0.8867, 0.3693, 0.8865, 0.3693, 0.8729, 0.6703, 0.3867, 0.665, 0.4134, 0.6453, 0.413, 0.6412, 0.3911, 0.3323, 0.8915, 0.3271, 0.8658, 0.3615, 0.8696, 0.3576, 0.8907, 0.3342, 0.8912, 0.3323, 0.8915, 0.3576, 0.8907, 0.3534, 0.8908, 0.3271, 0.8658, 0.329, 0.8655, 0.3574, 0.8697, 0.3615, 0.8696, 0.1929, 0.8673, 0.1951, 0.8676, 0.2143, 0.8692, 0.2143, 0.8692, 0.8075, 0.389, 0.8129, 0.4188, 0.7952, 0.417, 0.7878, 0.3906, 0.1898, 0.8964, 0.1876, 0.896, 0.2071, 0.8947, 0.2071, 0.8947, 0.1876, 0.896, 0.1929, 0.8673, 0.2143, 0.8692, 0.2071, 0.8947, 0.1399, 0.8696, 0.1322, 0.8729, 0.1322, 0.873, 0.1441, 0.8697, 0.2071, 0.8947, 0.2071, 0.8947, 0.2143, 0.8692, 0.2143, 0.8692, 0.148, 0.8908, 0.1322, 0.8867, 0.1322, 0.8865, 0.1439, 0.8907, 0.1439, 0.8907, 0.1322, 0.8865, 0.1322, 0.8729, 0.1399, 0.8696, 0.8598, 0.3911, 0.8719, 0.3945, 0.8719, 0.4087, 0.8557, 0.413, 0.1692, 0.8915, 0.1744, 0.8658, 0.1929, 0.8673, 0.1876, 0.896, 0.1672, 0.8912, 0.1692, 0.8915, 0.1876, 0.896, 0.1898, 0.8964, 0.8307, 0.3867, 0.836, 0.4134, 0.8129, 0.4188, 0.8075, 0.389, 0.1744, 0.8658, 0.1725, 0.8655, 0.1951, 0.8676, 0.1929, 0.8673, 0.1322, 0.873, 0.1322, 0.8729, 0.1322, 0.8865, 0.1322, 0.8867, 0.8307, 0.3867, 0.8598, 0.3911, 0.8557, 0.413, 0.836, 0.4134, 0.1692, 0.8915, 0.1439, 0.8907, 0.1399, 0.8696, 0.1744, 0.8658, 0.1672, 0.8912, 0.148, 0.8908, 0.1439, 0.8907, 0.1692, 0.8915, 0.1744, 0.8658, 0.1399, 0.8696, 0.1441, 0.8697, 0.1725, 0.8655, 0.7505, 0.3938, 0.7505, 0.4277, 0.7043, 0.4207, 0.6972, 0.3938, 0.3091, 0.8668, 0.3005, 0.8963, 0.3005, 0.8874, 0.292, 0.8627, 0.2821, 0.7808, 0.2507, 0.7741, 0.2507, 0.7434, 0.2836, 0.7655, 0.3005, 0.8963, 0.2507, 0.9031, 0.2507, 0.8942, 0.3005, 0.8874, 0.292, 0.8627, 0.3005, 0.8874, 0.2507, 0.8942, 0.2507, 0.8627, 0.2884, 0.8203, 0.292, 0.8627, 0.2507, 0.8627, 0.2507, 0.8203, 0.7489, 0.8341, 0.7506, 0.8767, 0.7226, 0.8724, 0.721, 0.8285, 0.7505, 0.3515, 0.7505, 0.3938, 0.6972, 0.3938, 0.7061, 0.3515, 0.7494, 0.776, 0.7281, 0.7718, 0.7281, 0.7489, 0.7505, 0.3057, 0.7156, 0.3062, 0.7139, 0.2916, 0.7505, 0.2687, 0.7466, 0.7912, 0.7246, 0.7876, 0.7281, 0.7718, 0.7494, 0.776, 0.748, 0.8163, 0.7236, 0.8111, 0.7246, 0.7876, 0.7466, 0.7912, 0.7505, 0.3329, 0.7168, 0.3329, 0.7156, 0.3062, 0.7505, 0.3057, 0.2809, 0.8035, 0.2507, 0.8035, 0.2507, 0.7741, 0.2821, 0.7808, 0.7692, 0.8215, 0.748, 0.8163, 0.7466, 0.7912, 0.766, 0.7948, 0.766, 0.7948, 0.7466, 0.7912, 0.7494, 0.776, 0.7681, 0.7803, 0.7707, 0.7574, 0.7681, 0.7803, 0.7494, 0.776, 0.7769, 0.8401, 0.782, 0.8824, 0.7506, 0.8767, 0.7489, 0.8341, 0.2958, 0.8982, 0.2507, 0.905, 0.2507, 0.9031, 0.3005, 0.8963, 0.3028, 0.8723, 0.2958, 0.8982, 0.3005, 0.8963, 0.3091, 0.8668, 0.7505, 0.3938, 0.8039, 0.3938, 0.7956, 0.4216, 0.7505, 0.4277, 0.1924, 0.8668, 0.2095, 0.8627, 0.202, 0.8883, 0.202, 0.8973, 0.2193, 0.7808, 0.2178, 0.7655, 0.2507, 0.7434, 0.2507, 0.7741, 0.202, 0.8973, 0.202, 0.8883, 0.2507, 0.8942, 0.2507, 0.9031, 0.2095, 0.8627, 0.2507, 0.8627, 0.2507, 0.8942, 0.202, 0.8883, 0.213, 0.8203, 0.2507, 0.8203, 0.2507, 0.8627, 0.2095, 0.8627, 0.7489, 0.8341, 0.721, 0.8285, 0.7226, 0.8724, 0.7506, 0.8767, 0.7505, 0.3515, 0.795, 0.3515, 0.8039, 0.3938, 0.7505, 0.3938, 0.7281, 0.7489, 0.7281, 0.7718, 0.7494, 0.776, 0.7505, 0.3057, 0.7505, 0.2687, 0.7871, 0.2916, 0.7855, 0.3062, 0.7466, 0.7912, 0.7494, 0.776, 0.7281, 0.7718, 0.7246, 0.7876, 0.748, 0.8163, 0.7466, 0.7912, 0.7246, 0.7876, 0.7236, 0.8111, 0.7505, 0.3329, 0.7505, 0.3057, 0.7855, 0.3062, 0.7842, 0.3329, 0.2206, 0.8035, 0.2193, 0.7808, 0.2507, 0.7741, 0.2507, 0.8035, 0.7692, 0.8215, 0.766, 0.7948, 0.7466, 0.7912, 0.748, 0.8163, 0.766, 0.7948, 0.7681, 0.7803, 0.7494, 0.776, 0.7466, 0.7912, 0.7769, 0.8401, 0.7489, 0.8341, 0.7506, 0.8767, 0.782, 0.8824, 0.2067, 0.8991, 0.202, 0.8973, 0.2507, 0.9031, 0.2507, 0.905, 0.1987, 0.8723, 0.1924, 0.8668, 0.202, 0.8973, 0.2067, 0.8991, 0.7707, 0.7574, 0.7281, 0.7489, 0.7494, 0.776, 0.7681, 0.7803, 0.7707, 0.7574, 0.7494, 0.776, 0.7281, 0.7489, 0.7707, 0.7574, 0.7494, 0.776, 0.7692, 0.8215, 0.748, 0.8163, 0.7489, 0.8341, 0.7769, 0.8401, 0.7505, 0.3329, 0.7842, 0.3329, 0.795, 0.3515, 0.7505, 0.3515, 0.748, 0.8163, 0.7236, 0.8111, 0.721, 0.8285, 0.7489, 0.8341, 0.2206, 0.8035, 0.2507, 0.8035, 0.2507, 0.8203, 0.213, 0.8203, 0.7692, 0.8215, 0.7769, 0.8401, 0.7489, 0.8341, 0.748, 0.8163, 0.7505, 0.3329, 0.7505, 0.3515, 0.7061, 0.3515, 0.7168, 0.3329, 0.748, 0.8163, 0.7489, 0.8341, 0.721, 0.8285, 0.7236, 0.8111, 0.2809, 0.8035, 0.2884, 0.8203, 0.2507, 0.8203, 0.2507, 0.8035, 0.2861, 0.7761, 0.2588, 0.7654, 0.2754, 0.7619, 0.717, 0.2306, 0.7006, 0.2387, 0.7135, 0.1731, 0.7236, 0.1715, 0.7253, 0.2791, 0.7042, 0.2863, 0.7006, 0.2387, 0.717, 0.2306, 0.7728, 0.775, 0.73, 0.7756, 0.7371, 0.731, 0.7674, 0.7274, 0.7303, 0.7616, 0.7728, 0.7617, 0.7674, 0.7135, 0.7309, 0.7183, 0.2754, 0.7619, 0.2558, 0.7557, 0.2559, 0.7138, 0.2828, 0.7193, 0.7721, 0.6602, 0.7682, 0.6619, 0.7471, 0.6563, 0.7444, 0.6547, 0.7674, 0.7274, 0.7371, 0.731, 0.7471, 0.6563, 0.7682, 0.6619, 0.7309, 0.7183, 0.7674, 0.7135, 0.7679, 0.6586, 0.7471, 0.653, 0.2828, 0.7193, 0.2559, 0.7138, 0.2591, 0.6508, 0.2759, 0.6524, 0.2988, 0.7261, 0.2828, 0.7193, 0.2759, 0.6524, 0.2857, 0.654, 0.7679, 0.6586, 0.7721, 0.6602, 0.7444, 0.6547, 0.7471, 0.653, 0.2947, 0.7692, 0.2754, 0.7619, 0.2828, 0.7193, 0.2988, 0.7261, 0.7462, 0.273, 0.7253, 0.2791, 0.717, 0.2306, 0.7449, 0.2248, 0.7449, 0.2248, 0.717, 0.2306, 0.7236, 0.1715, 0.7413, 0.1698, 0.7431, 0.284, 0.7109, 0.2943, 0.7253, 0.2791, 0.2588, 0.7654, 0.2558, 0.7557, 0.2754, 0.7619, 0.7337, 0.7717, 0.77, 0.7726, 0.7728, 0.7617, 0.7303, 0.7616, 0.77, 0.7829, 0.7337, 0.7827, 0.73, 0.7756, 0.7728, 0.775, 0.7109, 0.2943, 0.7042, 0.2863, 0.7253, 0.2791, 0.2947, 0.7692, 0.2861, 0.7761, 0.2754, 0.7619, 0.7462, 0.273, 0.7431, 0.284, 0.7253, 0.2791, 0.77, 0.7726, 0.7337, 0.7717, 0.7337, 0.7827, 0.77, 0.7829, 0.2153, 0.7761, 0.2261, 0.7619, 0.2426, 0.7654, 0.784, 0.2306, 0.7775, 0.1715, 0.7875, 0.1731, 0.8004, 0.2387, 0.7757, 0.2791, 0.784, 0.2306, 0.8004, 0.2387, 0.7969, 0.2863, 0.7728, 0.775, 0.7674, 0.7274, 0.7371, 0.731, 0.73, 0.7756, 0.7303, 0.7616, 0.7309, 0.7183, 0.7674, 0.7135, 0.7728, 0.7617, 0.2261, 0.7619, 0.2187, 0.7193, 0.2455, 0.7138, 0.2457, 0.7557, 0.7775, 0.1715, 0.7763, 0.1659, 0.7863, 0.1676, 0.7875, 0.1731, 0.7674, 0.7274, 0.7682, 0.6619, 0.7471, 0.6563, 0.7371, 0.731, 0.7309, 0.7183, 0.7471, 0.653, 0.7679, 0.6586, 0.7674, 0.7135, 0.2187, 0.7193, 0.2256, 0.6524, 0.2423, 0.6508, 0.2455, 0.7138, 0.2026, 0.7261, 0.2158, 0.654, 0.2256, 0.6524, 0.2187, 0.7193, 0.7679, 0.6586, 0.7471, 0.653, 0.7444, 0.6547, 0.7721, 0.6602, 0.2068, 0.7692, 0.2026, 0.7261, 0.2187, 0.7193, 0.2261, 0.7619, 0.7548, 0.273, 0.7561, 0.2248, 0.784, 0.2306, 0.7757, 0.2791, 0.7561, 0.2248, 0.7598, 0.1698, 0.7775, 0.1715, 0.784, 0.2306, 0.7579, 0.284, 0.7757, 0.2791, 0.7901, 0.2943, 0.2426, 0.7654, 0.2261, 0.7619, 0.2457, 0.7557, 0.7337, 0.7717, 0.7303, 0.7616, 0.7728, 0.7617, 0.77, 0.7726, 0.77, 0.7829, 0.7728, 0.775, 0.73, 0.7756, 0.7337, 0.7827, 0.7901, 0.2943, 0.7757, 0.2791, 0.7969, 0.2863, 0.2068, 0.7692, 0.2261, 0.7619, 0.2153, 0.7761, 0.7548, 0.273, 0.7757, 0.2791, 0.7579, 0.284, 0.77, 0.7726, 0.77, 0.7829, 0.7337, 0.7827, 0.7337, 0.7717, 0.7505, 0.4713, 0.7505, 0.4902, 0.7303, 0.4852, 0.7292, 0.4713, 0.7486, 0.9536, 0.7484, 0.9788, 0.7312, 0.9717, 0.7312, 0.9497, 0.2499, 0.01153, 0.3807, 0.01153, 0.3285, 0.08183, 0.2499, 0.06961, 0.7717, 0.9598, 0.7712, 0.9737, 0.7484, 0.9788, 0.7486, 0.9536, 0.3737, 0.4063, 0.2499, 0.4368, 0.2499, 0.4706, 0.3829, 0.4373, 0.3829, 0.4373, 0.2499, 0.4706, 0.2499, 0.425, 0.3737, 0.3946, 0.3912, 0.2612, 0.3737, 0.3946, 0.2499, 0.425, 0.2499, 0.2612, 0.3285, 0.08183, 0.3912, 0.2612, 0.2499, 0.2612, 0.2499, 0.06961, 0.7734, 0.9383, 0.7717, 0.9598, 0.7486, 0.9536, 0.7501, 0.9292, 0.7501, 0.9292, 0.7486, 0.9536, 0.7312, 0.9497, 0.7324, 0.9201, 0.7505, 0.4497, 0.7505, 0.4713, 0.7292, 0.4713, 0.7315, 0.4497, 0.7505, 0.4713, 0.7719, 0.4713, 0.7707, 0.4852, 0.7505, 0.4902, 0.7486, 0.9536, 0.7312, 0.9497, 0.7312, 0.9717, 0.7484, 0.9788, 0.2499, 0.01153, 0.2499, 0.06961, 0.1713, 0.08183, 0.1191, 0.01153, 0.7717, 0.9598, 0.7486, 0.9536, 0.7484, 0.9788, 0.7712, 0.9737, 0.1261, 0.4063, 0.1169, 0.4373, 0.2499, 0.4706, 0.2499, 0.4368, 0.1169, 0.4373, 0.1261, 0.3946, 0.2499, 0.425, 0.2499, 0.4706, 0.1086, 0.2612, 0.2499, 0.2612, 0.2499, 0.425, 0.1261, 0.3946, 0.1713, 0.08183, 0.2499, 0.06961, 0.2499, 0.2612, 0.1086, 0.2612, 0.7734, 0.9383, 0.7501, 0.9292, 0.7486, 0.9536, 0.7717, 0.9598, 0.7501, 0.9292, 0.7324, 0.9201, 0.7312, 0.9497, 0.7486, 0.9536, 0.7505, 0.4497, 0.7695, 0.4497, 0.7719, 0.4713, 0.7505, 0.4713, 0.7501, 0.9292, 0.7501, 0.9292, 0.7742, 0.9383, 0.7734, 0.9383, 0.7734, 0.9383, 0.7742, 0.9383, 0.7501, 0.9292, 0.7501, 0.9292, 0.2921, 0.2038, 0.2499, 0.2927, 0.2499, 0.2038, 0.2077, 0.2038, 0.2499, 0.2038, 0.2499, 0.2927, 0.2499, 0.2038, 0.2077, 0.2038, 0.2921, 0.2038, 0.7149, 0.1722, 0.7047, 0.1458, 0.7198, 0.1457, 0.7714, 0.6609, 0.7429, 0.6583, 0.7451, 0.6338, 0.7807, 0.6346, 0.7421, 0.6564, 0.7714, 0.6589, 0.7808, 0.6344, 0.745, 0.6336, 0.258, 0.6541, 0.2535, 0.6321, 0.28, 0.6327, 0.7798, 0.5503, 0.7476, 0.5503, 0.7518, 0.5503, 0.7743, 0.5503, 0.7274, 0.08856, 0.7154, 0.08863, 0.7171, 0.06144, 0.7283, 0.06144, 0.7746, 0.5775, 0.752, 0.5773, 0.7518, 0.5503, 0.7742, 0.5503, 0.752, 0.5771, 0.7747, 0.5773, 0.7743, 0.5503, 0.7518, 0.5503, 0.2731, 0.5776, 0.2594, 0.5776, 0.262, 0.5516, 0.2728, 0.5516, 0.7375, 0.07025, 0.7212, 0.07025, 0.715, 0.0447, 0.7416, 0.0447, 0.7459, 0.5336, 0.7812, 0.5336, 0.789, 0.5051, 0.7813, 0.5591, 0.7468, 0.5591, 0.7459, 0.5336, 0.7812, 0.5336, 0.7468, 0.5591, 0.7814, 0.5591, 0.7812, 0.5336, 0.7459, 0.5336, 0.2782, 0.5601, 0.2622, 0.5601, 0.2589, 0.5355, 0.2854, 0.5355, 0.789, 0.5051, 0.7459, 0.5336, 0.7238, 0.5234, 0.7416, 0.0447, 0.715, 0.0447, 0.7119, 0.01621, 0.7432, 0.01621, 0.7812, 0.5336, 0.7459, 0.5336, 0.789, 0.5051, 0.7238, 0.5225, 0.7003, 0.5051, 0.7004, 0.5154, 0.2854, 0.5355, 0.2589, 0.5355, 0.2552, 0.5248, 0.2884, 0.5256, 0.789, 0.5051, 0.7003, 0.5051, 0.7238, 0.5225, 0.2579, 0.508, 0.2884, 0.508, 0.2884, 0.508, 0.2552, 0.508, 0.2884, 0.518, 0.2552, 0.518, 0.2552, 0.508, 0.2884, 0.508, 0.2884, 0.5256, 0.2552, 0.5248, 0.2552, 0.518, 0.2884, 0.518, 0.7003, 0.5051, 0.7238, 0.5234, 0.7004, 0.5154, 0.2842, 0.5777, 0.2731, 0.5776, 0.2728, 0.5516, 0.2827, 0.5516, 0.7408, 0.0885, 0.7274, 0.08856, 0.7283, 0.06144, 0.7383, 0.06144, 0.7742, 0.5503, 0.7518, 0.5503, 0.7476, 0.5503, 0.7798, 0.5503, 0.7474, 0.1456, 0.7198, 0.1457, 0.7274, 0.08856, 0.7408, 0.0885, 0.2944, 0.6323, 0.28, 0.6327, 0.2731, 0.5776, 0.2842, 0.5777, 0.28, 0.6327, 0.2535, 0.6321, 0.2594, 0.5776, 0.2731, 0.5776, 0.745, 0.6336, 0.7808, 0.6344, 0.7747, 0.5773, 0.752, 0.5771, 0.7807, 0.6346, 0.7451, 0.6338, 0.752, 0.5773, 0.7746, 0.5775, 0.7198, 0.1457, 0.7047, 0.1458, 0.7154, 0.08863, 0.7274, 0.08856, 0.7425, 0.1702, 0.7149, 0.1722, 0.7198, 0.1457, 0.2944, 0.6323, 0.2845, 0.656, 0.28, 0.6327, 0.7714, 0.6589, 0.7421, 0.6564, 0.7429, 0.6583, 0.7714, 0.6609, 0.7474, 0.1456, 0.7425, 0.1702, 0.7198, 0.1457, 0.2845, 0.656, 0.258, 0.6541, 0.28, 0.6327, 0.7003, 0.5051, 0.789, 0.5051, 0.7238, 0.5234, 0.7459, 0.5336, 0.789, 0.5051, 0.7238, 0.5225, 0.7862, 0.1722, 0.7813, 0.1457, 0.7963, 0.1458, 0.7714, 0.6609, 0.7807, 0.6346, 0.7451, 0.6338, 0.7429, 0.6583, 0.7421, 0.6564, 0.745, 0.6336, 0.7808, 0.6344, 0.7714, 0.6589, 0.2434, 0.6541, 0.2214, 0.6327, 0.2479, 0.6321, 0.7798, 0.5503, 0.7743, 0.5503, 0.7518, 0.5503, 0.7476, 0.5503, 0.7736, 0.08856, 0.7728, 0.06144, 0.784, 0.06144, 0.7857, 0.08863, 0.7746, 0.5775, 0.7742, 0.5503, 0.7518, 0.5503, 0.752, 0.5773, 0.752, 0.5771, 0.7518, 0.5503, 0.7743, 0.5503, 0.7747, 0.5773, 0.2283, 0.5776, 0.2286, 0.5516, 0.2394, 0.5516, 0.242, 0.5776, 0.7647, 0.07025, 0.7606, 0.0447, 0.7872, 0.0447, 0.781, 0.07025, 0.7459, 0.5336, 0.789, 0.5051, 0.7812, 0.5336, 0.7813, 0.5591, 0.7812, 0.5336, 0.7459, 0.5336, 0.7468, 0.5591, 0.7468, 0.5591, 0.7459, 0.5336, 0.7812, 0.5336, 0.7814, 0.5591, 0.2221, 0.5601, 0.2149, 0.5355, 0.2414, 0.5355, 0.2381, 0.5601, 0.789, 0.5051, 0.7238, 0.5234, 0.7459, 0.5336, 0.7606, 0.0447, 0.759, 0.01621, 0.7903, 0.01621, 0.7872, 0.0447, 0.7812, 0.5336, 0.789, 0.5051, 0.7459, 0.5336, 0.7238, 0.5225, 0.7004, 0.5154, 0.7003, 0.5051, 0.2149, 0.5355, 0.2119, 0.5256, 0.2451, 0.5248, 0.2414, 0.5355, 0.789, 0.5051, 0.7238, 0.5225, 0.7003, 0.5051, 0.2424, 0.508, 0.2451, 0.508, 0.2119, 0.508, 0.2119, 0.508, 0.2119, 0.518, 0.2119, 0.508, 0.2451, 0.508, 0.2451, 0.518, 0.2119, 0.5256, 0.2119, 0.518, 0.2451, 0.518, 0.2451, 0.5248, 0.7003, 0.5051, 0.7004, 0.5154, 0.7238, 0.5234, 0.2172, 0.5777, 0.2187, 0.5516, 0.2286, 0.5516, 0.2283, 0.5776, 0.7603, 0.0885, 0.7627, 0.06144, 0.7728, 0.06144, 0.7736, 0.08856, 0.7742, 0.5503, 0.7798, 0.5503, 0.7476, 0.5503, 0.7518, 0.5503, 0.7537, 0.1456, 0.7603, 0.0885, 0.7736, 0.08856, 0.7813, 0.1457, 0.207, 0.6323, 0.2172, 0.5777, 0.2283, 0.5776, 0.2214, 0.6327, 0.2214, 0.6327, 0.2283, 0.5776, 0.242, 0.5776, 0.2479, 0.6321, 0.745, 0.6336, 0.752, 0.5771, 0.7747, 0.5773, 0.7808, 0.6344, 0.7807, 0.6346, 0.7746, 0.5775, 0.752, 0.5773, 0.7451, 0.6338, 0.7813, 0.1457, 0.7736, 0.08856, 0.7857, 0.08863, 0.7963, 0.1458, 0.7585, 0.1702, 0.7813, 0.1457, 0.7862, 0.1722, 0.207, 0.6323, 0.2214, 0.6327, 0.2169, 0.656, 0.7714, 0.6589, 0.7714, 0.6609, 0.7429, 0.6583, 0.7421, 0.6564, 0.7537, 0.1456, 0.7813, 0.1457, 0.7585, 0.1702, 0.2169, 0.656, 0.2214, 0.6327, 0.2434, 0.6541, 0.7003, 0.5051, 0.7238, 0.5234, 0.789, 0.5051, 0.7459, 0.5336, 0.7238, 0.5225, 0.789, 0.5051, 0.597, 0.3911, 0.597, 0.4193, 0.5591, 0.4131, 0.5591, 0.397, 0.4006, 0.9012, 0.4006, 0.8968, 0.4376, 0.8909, 0.4006, 0.8653, 0.4006, 0.8697, 0.4376, 0.8753, 0.4006, 0.8968, 0.4006, 0.8697, 0.4376, 0.8753, 0.4376, 0.8909, 0.3673, 0.8899, 0.3683, 0.8714, 0.3869, 0.8701, 0.3869, 0.8938, 0.4006, 0.8969, 0.4006, 0.9012, 0.4376, 0.8909, 0.3683, 0.8714, 0.3641, 0.8716, 0.3869, 0.871, 0.3869, 0.8701, 0.6344, 0.393, 0.6354, 0.4122, 0.611, 0.4172, 0.611, 0.3924, 0.3869, 0.8938, 0.3869, 0.8701, 0.3991, 0.872, 0.3991, 0.8944, 0.3869, 0.871, 0.3991, 0.8721, 0.3991, 0.8721, 0.3869, 0.8938, 0.3991, 0.8944, 0.3991, 0.8945, 0.611, 0.3924, 0.611, 0.4172, 0.5986, 0.417, 0.5986, 0.3936, 0.3991, 0.8944, 0.3991, 0.872, 0.4006, 0.8697, 0.4006, 0.8968, 0.3991, 0.8721, 0.3991, 0.8721, 0.4006, 0.8697, 0.4006, 0.8653, 0.3991, 0.8945, 0.3991, 0.8944, 0.4006, 0.8968, 0.4006, 0.9012, 0.5986, 0.3936, 0.5986, 0.417, 0.597, 0.4193, 0.597, 0.3911, 0.4376, 0.8753, 0.4006, 0.8653, 0.4376, 0.8753, 0.4376, 0.8909, 0.4376, 0.8909, 0.4668, 0.8909, 0.4668, 0.8909, 0.4376, 0.8909, 0.4376, 0.8753, 0.4668, 0.8641, 0.4668, 0.8909, 0.5591, 0.397, 0.5591, 0.4131, 0.5291, 0.4131, 0.5291, 0.3853, 0.5291, 0.3853, 0.5291, 0.4131, 0.5135, 0.4131, 0.5135, 0.397, 0.4376, 0.8753, 0.4376, 0.8753, 0.4668, 0.8641, 0.4668, 0.8641, 0.4821, 0.8753, 0.4821, 0.8909, 0.4821, 0.8909, 0.4821, 0.8753, 0.4668, 0.8909, 0.4668, 0.8909, 0.4821, 0.8909, 0.4821, 0.8909, 0.4668, 0.8909, 0.4668, 0.8641, 0.4821, 0.8753, 0.4821, 0.8909, 0.3869, 0.8948, 0.3869, 0.8938, 0.3991, 0.8945, 0.3991, 0.8946, 0.3991, 0.8945, 0.4006, 0.9012, 0.4006, 0.8969, 0.3991, 0.872, 0.3991, 0.8721, 0.4006, 0.8653, 0.4006, 0.8697, 0.4668, 0.8641, 0.4668, 0.8641, 0.4821, 0.8753, 0.4821, 0.8753, 0.4006, 0.8697, 0.4006, 0.8653, 0.4376, 0.8753, 0.4376, 0.8909, 0.4006, 0.9012, 0.4376, 0.8909, 0.3991, 0.8946, 0.3869, 0.8948, 0.3991, 0.8945, 0.3869, 0.8701, 0.3869, 0.871, 0.3991, 0.8721, 0.3991, 0.872, 0.3869, 0.8701, 0.3991, 0.8721, 0.3631, 0.89, 0.3673, 0.8899, 0.3869, 0.8938, 0.3869, 0.8948, 0.3641, 0.8716, 0.3683, 0.8714, 0.3673, 0.8899, 0.3631, 0.89, 0.904, 0.3911, 0.942, 0.397, 0.942, 0.4131, 0.904, 0.4193, 0.1009, 0.9012, 0.06385, 0.8909, 0.1009, 0.8968, 0.1009, 0.8653, 0.06385, 0.8753, 0.1009, 0.8697, 0.1009, 0.8968, 0.06385, 0.8909, 0.06385, 0.8753, 0.1009, 0.8697, 0.1342, 0.8899, 0.1145, 0.8938, 0.1145, 0.8701, 0.1332, 0.8714, 0.1009, 0.8969, 0.06385, 0.8909, 0.1009, 0.9012, 0.1332, 0.8714, 0.1145, 0.8701, 0.1145, 0.871, 0.1374, 0.8716, 0.8666, 0.393, 0.89, 0.3924, 0.89, 0.4172, 0.8656, 0.4122, 0.1145, 0.8938, 0.1024, 0.8944, 0.1024, 0.872, 0.1145, 0.8701, 0.1145, 0.871, 0.1024, 0.8721, 0.1024, 0.8721, 0.1145, 0.8938, 0.1024, 0.8945, 0.1024, 0.8944, 0.89, 0.3924, 0.9025, 0.3936, 0.9025, 0.417, 0.89, 0.4172, 0.1024, 0.8944, 0.1009, 0.8968, 0.1009, 0.8697, 0.1024, 0.872, 0.1024, 0.8721, 0.1009, 0.8653, 0.1009, 0.8697, 0.1024, 0.8721, 0.1024, 0.8945, 0.1009, 0.9012, 0.1009, 0.8968, 0.1024, 0.8944, 0.1024, 0.8721, 0.1009, 0.8697, 0.1009, 0.8969, 0.1024, 0.8946, 0.06385, 0.8753, 0.06385, 0.8753, 0.1009, 0.8653, 0.06385, 0.8909, 0.03463, 0.8909, 0.03463, 0.8909, 0.06385, 0.8909, 0.06385, 0.8909, 0.03463, 0.8909, 0.03463, 0.8641, 0.06385, 0.8753, 0.942, 0.397, 0.9719, 0.3853, 0.9719, 0.4131, 0.942, 0.4131, 0.9719, 0.3853, 0.9875, 0.397, 0.9875, 0.4131, 0.9719, 0.4131, 0.06385, 0.8753, 0.03463, 0.8641, 0.03463, 0.8641, 0.06385, 0.8753, 0.01939, 0.8753, 0.01939, 0.8753, 0.01939, 0.8909, 0.01939, 0.8909, 0.03463, 0.8909, 0.01939, 0.8909, 0.01939, 0.8909, 0.03463, 0.8909, 0.03463, 0.8909, 0.01939, 0.8909, 0.01939, 0.8753, 0.03463, 0.8641, 0.1145, 0.8948, 0.1024, 0.8945, 0.1145, 0.8938, 0.1024, 0.8946, 0.1009, 0.8969, 0.1009, 0.9012, 0.1024, 0.8945, 0.1024, 0.872, 0.1009, 0.8697, 0.1009, 0.8653, 0.1024, 0.8721, 0.03463, 0.8641, 0.01939, 0.8753, 0.01939, 0.8753, 0.03463, 0.8641, 0.1009, 0.8697, 0.06385, 0.8753, 0.1009, 0.8653, 0.06385, 0.8909, 0.06385, 0.8909, 0.1009, 0.9012, 0.1024, 0.8946, 0.1024, 0.8945, 0.1145, 0.8948, 0.1145, 0.8701, 0.1024, 0.8721, 0.1145, 0.871, 0.1024, 0.872, 0.1024, 0.8721, 0.1145, 0.8701, 0.1384, 0.89, 0.1145, 0.8948, 0.1145, 0.8938, 0.1342, 0.8899, 0.1374, 0.8716, 0.1384, 0.89, 0.1342, 0.8899, 0.1332, 0.8714, 0.768, 0.9362, 0.7445, 0.9279, 0.7468, 0.9059, 0.7741, 0.9119, 0.2598, 0.9163, 0.2507, 0.9163, 0.2507, 0.895, 0.268, 0.895, 0.7505, 0.4476, 0.7374, 0.4476, 0.7328, 0.4233, 0.7505, 0.4233, 0.768, 0.9362, 0.7741, 0.9119, 0.7468, 0.9059, 0.7445, 0.9279, 0.2416, 0.9163, 0.2334, 0.895, 0.2507, 0.895, 0.2507, 0.9163, 0.7505, 0.4476, 0.7505, 0.4233, 0.7683, 0.4233, 0.7636, 0.4476])
me_cube_010.materials.append(mat_material_005)
me_cube_010.materials.append(mat_material_002)
me_cube_010.materials.append(mat_material_001)
me_cube_010.materials.append(mat_material_003)
me_cube_010.materials.append(mat_material_004)
me_cube_010.materials.append(mat_material_006)
me_cube_010.materials.append(mat_material_007)
me_cube_010.use_remesh_fix_poles = True
me_cube_010.use_remesh_preserve_attributes = False
me_cube_010.use_paint_bone_selection = False
me_cube_010.use_paint_mask = True
me_cube_010.update()
me_cube_010.normals_split_custom_set([tuple(v) for v in zip(*[iter([0.03804, -0.7319, -0.6804, -0.682, -0.5584, -0.4723, -0.7871, 0.3745, -0.4901, -0.2534, 0.7533, -0.6069, -0.2534, 0.7533, -0.6069, -0.7871, 0.3745, -0.4901, -0.6538, 0.3654, 0.6626, -0.08415, 0.7168, 0.6922, -0.08415, 0.7168, 0.6922, -0.6538, 0.3654, 0.6626, -0.5301, -0.5845, 0.6143, 0.1607, -0.708, 0.6877, 0.1607, -0.708, 0.6877, -0.5301, -0.5845, 0.6143, -0.682, -0.5584, -0.4723, 0.03804, -0.7319, -0.6804, 0.3474, -0.6827, -0.6428, 0.3545, 0.6965, -0.6239, 0.7717, 0.4431, -0.4562, 0.7946, -0.3745, -0.4779, -0.6538, 0.3654, 0.6626, -0.7871, 0.3745, -0.4901, -0.682, -0.5584, -0.4723, -0.5301, -0.5845, 0.6143, 0.276, 0.6497, 0.7083, 0.2734, -0.6794, 0.6809, 0.7807, -0.3995, 0.4806, 0.7544, 0.4243, 0.5008, 0.2734, -0.6794, 0.6809, 0.3474, -0.6827, -0.6428, 0.7946, -0.3745, -0.4779, 0.7807, -0.3995, 0.4806, 0.3545, 0.6965, -0.6239, 0.276, 0.6497, 0.7083, 0.7544, 0.4243, 0.5008, 0.7717, 0.4431, -0.4562, 0.2419, -0.6881, 0.6841, 0.1607, -0.708, 0.6877, 0.03804, -0.7319, -0.6804, 0.1339, -0.6215, -0.7719, 0.2058, 0.7325, 0.6489, -0.08415, 0.7168, 0.6922, 0.1607, -0.708, 0.6877, 0.2419, -0.6881, 0.6841, 0.1062, 0.6707, -0.7341, -0.2534, 0.7533, -0.6069, -0.08415, 0.7168, 0.6922, 0.2058, 0.7325, 0.6489, 0.1339, -0.6215, -0.7719, 0.03804, -0.7319, -0.6804, -0.2534, 0.7533, -0.6069, 0.1062, 0.6707, -0.7341, 0.7717, 0.4431, -0.4562, 0.7544, 0.4243, 0.5008, 0.7807, -0.3995, 0.4806, 0.7946, -0.3745, -0.4779, 0.1062, 0.6707, -0.7341, 0.2058, 0.7325, 0.6489, 0.276, 0.6497, 0.7083, 0.3545, 0.6965, -0.6239, 0.2419, -0.6881, 0.6841, 0.1339, -0.6215, -0.7719, 0.3474, -0.6827, -0.6428, 0.2734, -0.6794, 0.6809, 0.2058, 0.7325, 0.6489, 0.2419, -0.6881, 0.6841, 0.2734, -0.6794, 0.6809, 0.276, 0.6497, 0.7083, 0.1339, -0.6215, -0.7719, 0.1062, 0.6707, -0.7341, 0.3545, 0.6965, -0.6239, 0.3474, -0.6827, -0.6428, -0.03804, -0.7319, -0.6804, 0.2539, 0.7535, -0.6064, 0.7871, 0.3745, -0.4901, 0.682, -0.5584, -0.4723, 0.2539, 0.7535, -0.6064, 0.08415, 0.7168, 0.6922, 0.6538, 0.3654, 0.6626, 0.7871, 0.3745, -0.4901, 0.08415, 0.7168, 0.6922, -0.1607, -0.708, 0.6877, 0.5301, -0.5845, 0.6143, 0.6538, 0.3654, 0.6626, -0.1607, -0.708, 0.6877, -0.03804, -0.7319, -0.6804, 0.682, -0.5584, -0.4723, 0.5301, -0.5845, 0.6143, -0.3474, -0.6827, -0.6428, -0.7946, -0.3745, -0.4779, -0.7717, 0.4431, -0.4562, -0.3545, 0.6965, -0.6239, 0.6538, 0.3654, 0.6626, 0.5301, -0.5845, 0.6143, 0.682, -0.5584, -0.4723, 0.7871, 0.3745, -0.4901, -0.276, 0.6497, 0.7083, -0.7544, 0.4243, 0.5008, -0.7807, -0.3995, 0.4806, -0.2734, -0.6794, 0.6809, -0.2734, -0.6794, 0.6809, -0.7807, -0.3995, 0.4806, -0.7946, -0.3745, -0.4779, -0.3474, -0.6827, -0.6428, -0.3545, 0.6965, -0.6239, -0.7717, 0.4431, -0.4562, -0.7544, 0.4243, 0.5008, -0.276, 0.6497, 0.7083, -0.2419, -0.6881, 0.6841, -0.1339, -0.6215, -0.7719, -0.03804, -0.7319, -0.6804, -0.1607, -0.708, 0.6877, -0.2058, 0.7325, 0.6489, -0.2419, -0.6881, 0.6841, -0.1607, -0.708, 0.6877, 0.08415, 0.7168, 0.6922, -0.1062, 0.6707, -0.7341, -0.2058, 0.7325, 0.6489, 0.08415, 0.7168, 0.6922, 0.2539, 0.7535, -0.6064, -0.1339, -0.6215, -0.7719, -0.1062, 0.6707, -0.7341, 0.2539, 0.7535, -0.6064, -0.03804, -0.7319, -0.6804, -0.7717, 0.4431, -0.4562, -0.7946, -0.3745, -0.4779, -0.7807, -0.3995, 0.4806, -0.7544, 0.4243, 0.5008, -0.1062, 0.6707, -0.7341, -0.3545, 0.6965, -0.6239, -0.276, 0.6497, 0.7083, -0.2058, 0.7325, 0.6489, -0.2419, -0.6881, 0.6841, -0.2734, -0.6794, 0.6809, -0.3474, -0.6827, -0.6428, -0.1339, -0.6215, -0.7719, -0.2058, 0.7325, 0.6489, -0.276, 0.6497, 0.7083, -0.2734, -0.6794, 0.6809, -0.2419, -0.6881, 0.6841, -0.1339, -0.6215, -0.7719, -0.3474, -0.6827, -0.6428, -0.3545, 0.6965, -0.6239, -0.1062, 0.6707, -0.7341, 0.0008893, 0.995, 0.09999, 0.007055, 0.5128, 0.8585, 0.4924, 0.4836, 0.7236, 0.6316, 0.7697, 0.09292, 0.9922, -0.1185, 0.03891, 0.6599, -0.2208, 0.7181, 0.5632, -0.6244, 0.5412, 0.5038, -0.8327, 0.2298, 0.5335, -0.845, -0.03734, 0.0, -0.9953, -0.0971, -4.686e-09, -0.5019, -0.8649, 0.6147, -0.6682, -0.4191, 0.6599, -0.2208, 0.7181, 0.008492, -0.3278, 0.9447, 0.005538, -0.6748, 0.738, 0.5632, -0.6244, 0.5412, 0.5038, -0.8327, 0.2298, 0.5632, -0.6244, 0.5412, 0.005538, -0.6748, 0.738, 0.001593, -0.9503, 0.3115, 0.5646, -0.7966, -0.2159, 0.5038, -0.8327, 0.2298, 0.001593, -0.9503, 0.3115, -1.164e-08, -0.9963, -0.0855, 0.9477, -0.04073, -0.3166, 0.9922, -0.1185, 0.03891, 0.5038, -0.8327, 0.2298, 0.5646, -0.7966, -0.2159, 0.0, 0.9674, -0.2534, 0.0008893, 0.995, 0.09999, 0.6316, 0.7697, 0.09292, 0.5521, 0.7668, -0.3274, 0.9194, 0.05996, -0.3888, 0.6147, -0.6682, -0.4191, -4.686e-09, -0.5019, -0.8649, 0.0, 1.0, 0.008298, 0.6013, 0.7973, 0.05247, 0.603, 0.7693, -0.211, 5.035e-09, 0.7236, -0.6903, 0.9958, -0.06904, 0.06058, 0.5335, -0.845, -0.03734, 0.6147, -0.6682, -0.4191, 0.9194, 0.05996, -0.3888, 0.9662, 0.01164, -0.2576, 0.5022, -0.8481, -0.1688, 0.5335, -0.845, -0.03734, 0.9958, -0.06904, 0.06058, 0.0, 0.9736, -0.2285, 0.4768, 0.8151, -0.3292, 0.6013, 0.7973, 0.05247, 0.0, 1.0, 0.008298, 0.5022, -0.8481, -0.1688, -1.397e-08, -0.9941, -0.1087, 0.0, -0.9953, -0.0971, 0.5335, -0.845, -0.03734, 0.4768, 0.8151, -0.3292, 0.9662, 0.01164, -0.2576, 0.9958, -0.06904, 0.06058, 0.6013, 0.7973, 0.05247, 0.6013, 0.7973, 0.05247, 0.9958, -0.06904, 0.06058, 0.9194, 0.05996, -0.3888, 0.603, 0.7693, -0.211, 5.035e-09, 0.7236, -0.6903, 0.603, 0.7693, -0.211, 0.9194, 0.05996, -0.3888, 0.5521, 0.7668, -0.3274, 0.6316, 0.7697, 0.09292, 0.9922, -0.1185, 0.03891, 0.9477, -0.04073, -0.3166, 0.4924, 0.4836, 0.7236, 0.007055, 0.5128, 0.8585, 0.008492, -0.3278, 0.9447, 0.6599, -0.2208, 0.7181, 0.6316, 0.7697, 0.09292, 0.4924, 0.4836, 0.7236, 0.6599, -0.2208, 0.7181, 0.9922, -0.1185, 0.03891, 0.0008893, 0.995, 0.09999, -0.6346, 0.7665, 0.09839, -0.4774, 0.4839, 0.7335, 0.007055, 0.5128, 0.8585, -0.9914, -0.1202, 0.05117, -0.5054, -0.8319, 0.2292, -0.5479, -0.6273, 0.5534, -0.6456, -0.2243, 0.73, -0.5335, -0.845, -0.03734, -0.6147, -0.6682, -0.4191, -4.686e-09, -0.5019, -0.8649, 0.0, -0.9953, -0.0971, -0.6456, -0.2243, 0.73, -0.5479, -0.6273, 0.5534, 0.005538, -0.6748, 0.738, 0.008492, -0.3278, 0.9447, -0.5054, -0.8319, 0.2292, 0.001593, -0.9503, 0.3115, 0.005538, -0.6748, 0.738, -0.5479, -0.6273, 0.5534, -0.5646, -0.7966, -0.2159, -1.164e-08, -0.9963, -0.0855, 0.001593, -0.9503, 0.3115, -0.5054, -0.8319, 0.2292, -0.9477, -0.04073, -0.3166, -0.5646, -0.7966, -0.2159, -0.5054, -0.8319, 0.2292, -0.9914, -0.1202, 0.05117, 0.0, 0.9674, -0.2534, -0.5521, 0.7668, -0.3274, -0.6346, 0.7665, 0.09839, 0.0008893, 0.995, 0.09999, -4.686e-09, -0.5019, -0.8649, -0.6147, -0.6682, -0.4191, -0.9194, 0.05996, -0.3888, 0.0, 1.0, 0.008298, 5.035e-09, 0.7236, -0.6903, -0.603, 0.7693, -0.211, -0.6013, 0.7973, 0.05247, -0.9958, -0.06904, 0.06058, -0.9194, 0.05996, -0.3888, -0.6147, -0.6682, -0.4191, -0.5335, -0.845, -0.03734, -0.9662, 0.01164, -0.2576, -0.9958, -0.06904, 0.06058, -0.5335, -0.845, -0.03734, -0.5022, -0.8481, -0.1688, 0.0, 0.9736, -0.2285, 0.0, 1.0, 0.008298, -0.6013, 0.7973, 0.05247, -0.4768, 0.8151, -0.3292, -0.5022, -0.8481, -0.1688, -0.5335, -0.845, -0.03734, 0.0, -0.9953, -0.0971, -1.397e-08, -0.9941, -0.1087, -0.4768, 0.8151, -0.3292, -0.6013, 0.7973, 0.05247, -0.9958, -0.06904, 0.06058, -0.9662, 0.01164, -0.2576, -0.6013, 0.7973, 0.05247, -0.603, 0.7693, -0.211, -0.9194, 0.05996, -0.3888, -0.9958, -0.06904, 0.06058, -0.5521, 0.7668, -0.3274, -0.9477, -0.04073, -0.3166, -0.9914, -0.1202, 0.05117, -0.6346, 0.7665, 0.09839, -0.4774, 0.4839, 0.7335, -0.6456, -0.2243, 0.73, 0.008492, -0.3278, 0.9447, 0.007055, 0.5128, 0.8585, -0.6346, 0.7665, 0.09839, -0.9914, -0.1202, 0.05117, -0.6456, -0.2243, 0.73, -0.4774, 0.4839, 0.7335, 5.035e-09, 0.7236, -0.6903, -4.686e-09, -0.5019, -0.8649, -0.9194, 0.05996, -0.3888, -0.603, 0.7693, -0.211, 5.035e-09, 0.7236, -0.6903, -0.9194, 0.05996, -0.3888, -4.686e-09, -0.5019, -0.8649, 5.035e-09, 0.7236, -0.6903, 0.9194, 0.05996, -0.3888, -0.4768, 0.8151, -0.3292, -0.9662, 0.01164, -0.2576, -0.9477, -0.04073, -0.3166, -0.5521, 0.7668, -0.3274, 0.0, 0.9736, -0.2285, -0.4768, 0.8151, -0.3292, -0.5521, 0.7668, -0.3274, 0.0, 0.9674, -0.2534, -0.9662, 0.01164, -0.2576, -0.5022, -0.8481, -0.1688, -0.5646, -0.7966, -0.2159, -0.9477, -0.04073, -0.3166, -0.5022, -0.8481, -0.1688, -1.397e-08, -0.9941, -0.1087, -1.164e-08, -0.9963, -0.0855, -0.5646, -0.7966, -0.2159, 0.4768, 0.8151, -0.3292, 0.5521, 0.7668, -0.3274, 0.9477, -0.04073, -0.3166, 0.9662, 0.01164, -0.2576, 0.0, 0.9736, -0.2285, 0.0, 0.9674, -0.2534, 0.5521, 0.7668, -0.3274, 0.4768, 0.8151, -0.3292, 0.9662, 0.01164, -0.2576, 0.9477, -0.04073, -0.3166, 0.5646, -0.7966, -0.2159, 0.5022, -0.8481, -0.1688, 0.5022, -0.8481, -0.1688, 0.5646, -0.7966, -0.2159, -1.164e-08, -0.9963, -0.0855, -1.397e-08, -0.9941, -0.1087, 0.1417, -0.3961, 0.9072, -0.6699, -0.3809, 0.6373, -0.02685, -0.9579, 0.2858, 0.0923, 0.9947, -0.04533, 0.8244, 0.5625, -0.06251, 0.6826, 0.5063, -0.527, 0.102, 0.8092, -0.5787, -0.02343, 0.9927, 0.1186, 0.6812, 0.6459, 0.3446, 0.8244, 0.5625, -0.06251, 0.0923, 0.9947, -0.04533, 0.6812, 0.6459, 0.3446, 0.7327, -0.5586, 0.3887, 0.8789, -0.4715, -0.07219, 0.8244, 0.5625, -0.06251, -0.7927, -0.5915, 0.1476, -0.736, 0.6677, 0.1118, -0.7796, 0.6249, -0.04106, -0.76, -0.6384, -0.1221, -0.02685, -0.9579, 0.2858, -0.7927, -0.5915, 0.1476, -0.76, -0.6384, -0.1221, 0.1938, -0.9704, -0.1444, 0.102, 0.8092, -0.5787, 0.6826, 0.5063, -0.527, 0.719, -0.2695, -0.6406, 0.2083, -0.5359, -0.8182, 0.8244, 0.5625, -0.06251, 0.8789, -0.4715, -0.07219, 0.719, -0.2695, -0.6406, 0.6826, 0.5063, -0.527, -0.76, -0.6384, -0.1221, -0.7796, 0.6249, -0.04106, -0.5921, 0.5746, -0.565, -0.5821, -0.3552, -0.7314, 0.1938, -0.9704, -0.1444, -0.76, -0.6384, -0.1221, -0.5821, -0.3552, -0.7314, 0.2083, -0.5359, -0.8182, 0.8789, -0.4715, -0.07219, 0.1938, -0.9704, -0.1444, 0.2083, -0.5359, -0.8182, 0.719, -0.2695, -0.6406, -0.5921, 0.5746, -0.565, 0.102, 0.8092, -0.5787, 0.2083, -0.5359, -0.8182, -0.5821, -0.3552, -0.7314, 0.7327, -0.5586, 0.3887, -0.02685, -0.9579, 0.2858, 0.1938, -0.9704, -0.1444, 0.8789, -0.4715, -0.07219, -0.736, 0.6677, 0.1118, -0.02343, 0.9927, 0.1186, 0.0923, 0.9947, -0.04533, -0.7796, 0.6249, -0.04106, -0.7796, 0.6249, -0.04106, 0.0923, 0.9947, -0.04533, 0.102, 0.8092, -0.5787, -0.5921, 0.5746, -0.565, -0.6197, 0.4873, 0.6153, 0.1826, 0.466, 0.8657, -0.02343, 0.9927, 0.1186, -0.6699, -0.3809, 0.6373, -0.7927, -0.5915, 0.1476, -0.02685, -0.9579, 0.2858, -0.6699, -0.3809, 0.6373, -0.6197, 0.4873, 0.6153, -0.736, 0.6677, 0.1118, -0.7927, -0.5915, 0.1476, 0.1826, 0.466, 0.8657, 0.1417, -0.3961, 0.9072, 0.7327, -0.5586, 0.3887, 0.6812, 0.6459, 0.3446, 0.1826, 0.466, 0.8657, 0.6812, 0.6459, 0.3446, -0.02343, 0.9927, 0.1186, 0.7327, -0.5586, 0.3887, 0.1417, -0.3961, 0.9072, -0.02685, -0.9579, 0.2858, -0.736, 0.6677, 0.1118, -0.6197, 0.4873, 0.6153, -0.02343, 0.9927, 0.1186, -0.6197, 0.4873, 0.6153, -0.6699, -0.3809, 0.6373, 0.1417, -0.3961, 0.9072, 0.1826, 0.466, 0.8657, -0.1417, -0.3961, 0.9072, 0.02685, -0.9579, 0.2858, 0.6699, -0.3809, 0.6373, -0.0923, 0.9947, -0.04533, -0.102, 0.8092, -0.5787, -0.6826, 0.5063, -0.527, -0.8244, 0.5625, -0.06251, 0.02343, 0.9927, 0.1186, -0.0923, 0.9947, -0.04533, -0.8244, 0.5625, -0.06251, -0.6812, 0.6459, 0.3446, -0.6812, 0.6459, 0.3446, -0.8244, 0.5625, -0.06251, -0.8789, -0.4715, -0.07219, -0.7327, -0.5586, 0.3887, 0.7927, -0.5915, 0.1476, 0.76, -0.6384, -0.1221, 0.7796, 0.6249, -0.04106, 0.736, 0.6677, 0.1118, 0.02685, -0.9579, 0.2858, -0.1938, -0.9704, -0.1444, 0.76, -0.6384, -0.1221, 0.7927, -0.5915, 0.1476, -0.102, 0.8092, -0.5787, -0.2083, -0.5359, -0.8182, -0.719, -0.2695, -0.6406, -0.6826, 0.5063, -0.527, -0.8244, 0.5625, -0.06251, -0.6826, 0.5063, -0.527, -0.719, -0.2695, -0.6406, -0.8789, -0.4715, -0.07219, 0.76, -0.6384, -0.1221, 0.5821, -0.3552, -0.7314, 0.5921, 0.5746, -0.565, 0.7796, 0.6249, -0.04106, -0.1938, -0.9704, -0.1444, -0.2083, -0.5359, -0.8182, 0.5821, -0.3552, -0.7314, 0.76, -0.6384, -0.1221, -0.8789, -0.4715, -0.07219, -0.719, -0.2695, -0.6406, -0.2083, -0.5359, -0.8182, -0.1938, -0.9704, -0.1444, 0.5921, 0.5746, -0.565, 0.5821, -0.3552, -0.7314, -0.2083, -0.5359, -0.8182, -0.102, 0.8092, -0.5787, -0.7327, -0.5586, 0.3887, -0.8789, -0.4715, -0.07219, -0.1938, -0.9704, -0.1444, 0.02685, -0.9579, 0.2858, 0.736, 0.6677, 0.1118, 0.7796, 0.6249, -0.04106, -0.0923, 0.9947, -0.04533, 0.02343, 0.9927, 0.1186, 0.7796, 0.6249, -0.04106, 0.5921, 0.5746, -0.565, -0.102, 0.8092, -0.5787, -0.0923, 0.9947, -0.04533, 0.6197, 0.4873, 0.6153, 0.02343, 0.9927, 0.1186, -0.1826, 0.466, 0.8657, 0.6699, -0.3809, 0.6373, 0.02685, -0.9579, 0.2858, 0.7927, -0.5915, 0.1476, 0.6699, -0.3809, 0.6373, 0.7927, -0.5915, 0.1476, 0.736, 0.6677, 0.1118, 0.6197, 0.4873, 0.6153, -0.1826, 0.466, 0.8657, -0.6812, 0.6459, 0.3446, -0.7327, -0.5586, 0.3887, -0.1417, -0.3961, 0.9072, -0.1826, 0.466, 0.8657, 0.02343, 0.9927, 0.1186, -0.6812, 0.6459, 0.3446, -0.7327, -0.5586, 0.3887, 0.02685, -0.9579, 0.2858, -0.1417, -0.3961, 0.9072, 0.736, 0.6677, 0.1118, 0.02343, 0.9927, 0.1186, 0.6197, 0.4873, 0.6153, 0.6197, 0.4873, 0.6153, -0.1826, 0.466, 0.8657, -0.1417, -0.3961, 0.9072, 0.6699, -0.3809, 0.6373, 1.669e-08, 0.9983, 0.05787, 9.106e-08, 0.7239, 0.6899, 0.6174, 0.6288, 0.4728, 0.7153, 0.6974, 0.04332, 0.9995, -0.01197, -0.02818, 0.7313, -0.04114, 0.6808, 0.6847, -0.5937, 0.4227, 0.7927, -0.6056, -0.0697, 7.985e-08, 0.3985, -0.9172, 0.7029, 0.2004, -0.6825, 0.513, -0.2808, -0.8111, 3.904e-07, -0.6286, -0.7777, 0.7153, 0.6974, 0.04332, 0.6174, 0.6288, 0.4728, 0.7313, -0.04114, 0.6808, 0.9995, -0.01197, -0.02818, 0.6174, 0.6288, 0.4728, 9.106e-08, 0.7239, 0.6899, 2.325e-07, -0.05582, 0.9984, 0.7313, -0.04114, 0.6808, 0.7313, -0.04114, 0.6808, 2.325e-07, -0.05582, 0.9984, 2.072e-07, -0.8119, 0.5838, 0.6847, -0.5937, 0.4227, 0.7927, -0.6056, -0.0697, 0.6847, -0.5937, 0.4227, 2.072e-07, -0.8119, 0.5838, 2.033e-08, -0.9992, -0.04085, 0.513, -0.2808, -0.8111, 0.7927, -0.6056, -0.0697, 2.033e-08, -0.9992, -0.04085, 3.904e-07, -0.6286, -0.7777, 0.5406, 0.6991, -0.4679, 0.7153, 0.6974, 0.04332, 0.9995, -0.01197, -0.02818, 0.7029, 0.2004, -0.6825, 0.7029, 0.2004, -0.6825, 0.9995, -0.01197, -0.02818, 0.7927, -0.6056, -0.0697, 0.513, -0.2808, -0.8111, -1.816e-07, 0.8418, -0.5398, 1.669e-08, 0.9983, 0.05787, 0.7153, 0.6974, 0.04332, 0.5406, 0.6991, -0.4679, 1.669e-08, 0.9983, 0.05787, -0.7153, 0.6974, 0.04332, -0.6174, 0.6288, 0.4728, 9.106e-08, 0.7239, 0.6899, -0.9995, -0.01197, -0.02818, -0.7927, -0.6056, -0.0697, -0.6847, -0.5937, 0.4227, -0.7313, -0.04114, 0.6808, 7.985e-08, 0.3985, -0.9172, 3.904e-07, -0.6286, -0.7777, -0.513, -0.2808, -0.8111, -0.7029, 0.2004, -0.6825, -0.7153, 0.6974, 0.04332, -0.9995, -0.01197, -0.02818, -0.7313, -0.04114, 0.6808, -0.6174, 0.6288, 0.4728, -0.6174, 0.6288, 0.4728, -0.7313, -0.04114, 0.6808, 2.325e-07, -0.05582, 0.9984, 9.106e-08, 0.7239, 0.6899, -0.7313, -0.04114, 0.6808, -0.6847, -0.5937, 0.4227, 2.072e-07, -0.8119, 0.5838, 2.325e-07, -0.05582, 0.9984, -0.7927, -0.6056, -0.0697, 2.033e-08, -0.9992, -0.04085, 2.072e-07, -0.8119, 0.5838, -0.6847, -0.5937, 0.4227, -0.513, -0.2808, -0.8111, 3.904e-07, -0.6286, -0.7777, 2.033e-08, -0.9992, -0.04085, -0.7927, -0.6056, -0.0697, -0.5406, 0.6991, -0.4679, -0.7029, 0.2004, -0.6825, -0.9995, -0.01197, -0.02818, -0.7153, 0.6974, 0.04332, -0.7029, 0.2004, -0.6825, -0.513, -0.2808, -0.8111, -0.7927, -0.6056, -0.0697, -0.9995, -0.01197, -0.02818, -1.816e-07, 0.8418, -0.5398, -0.5406, 0.6991, -0.4679, -0.7153, 0.6974, 0.04332, 1.669e-08, 0.9983, 0.05787, 0.7029, 0.2004, -0.6825, 7.985e-08, 0.3985, -0.9172, -1.816e-07, 0.8418, -0.5398, 0.5406, 0.6991, -0.4679, -0.5406, 0.6991, -0.4679, -1.816e-07, 0.8418, -0.5398, 7.985e-08, 0.3985, -0.9172, -0.7029, 0.2004, -0.6825, 0.7142, -0.506, -0.4836, 0.0, -0.9134, 0.407, 0.0, -0.9126, -0.4088, -0.7142, -0.506, -0.4836, 0.0, -0.9126, -0.4088, 0.0, -0.9134, 0.407, 0.0, -0.9126, -0.4088, -0.7142, -0.506, -0.4836, 0.7142, -0.506, -0.4836, 0.4607, 0.3629, 0.81, 0.8414, 0.5266, 0.1216, 0.09946, 0.9829, 0.1551, 0.4607, 0.3629, 0.81, 0.4517, -0.5878, 0.6712, 0.8413, -0.54, 0.02402, 0.8414, 0.5266, 0.1216, -0.5591, -0.6089, 0.5628, -0.5691, 0.3858, 0.7261, -0.772, 0.6258, 0.1115, -0.807, -0.5896, -0.03201, -0.5591, -0.6089, 0.5628, -0.807, -0.5896, -0.03201, 0.103, -0.9932, -0.05515, -0.00184, 0.7839, -0.6208, 0.01925, -0.7751, -0.6316, -0.6427, -0.4433, -0.6248, -0.647, 0.411, -0.6422, 0.03162, 0.9952, -0.09272, 0.857, 0.4991, -0.1279, 0.6739, 0.3906, -0.6272, -0.00184, 0.7839, -0.6208, 0.857, 0.4991, -0.1279, 0.8263, -0.5496, -0.1233, 0.649, -0.4411, -0.6198, 0.6739, 0.3906, -0.6272, -0.8226, -0.5592, -0.1032, -0.829, 0.5507, -0.09743, -0.647, 0.411, -0.6422, -0.6427, -0.4433, -0.6248, 0.03868, -0.9955, -0.0862, -0.8226, -0.5592, -0.1032, -0.6427, -0.4433, -0.6248, 0.01925, -0.7751, -0.6316, -0.6579, 0.7483, 0.08526, 0.648, 0.7461, 0.1534, 0.7353, 0.6424, 0.216, -0.7353, 0.6591, 0.1579, -0.8198, -0.3888, 0.4204, -0.7353, 0.6591, 0.1579, -0.5693, 0.6608, -0.4891, 0.648, 0.7461, 0.1534, 0.6315, -0.7545, 0.1789, 0.8037, -0.3821, 0.456, 0.7353, 0.6424, 0.216, -0.6884, -0.7157, 0.1177, -0.6579, 0.7483, 0.08526, -0.7353, 0.6591, 0.1579, -0.8198, -0.3888, 0.4204, 0.6315, -0.7545, 0.1789, -0.6884, -0.7157, 0.1177, -0.8198, -0.3888, 0.4204, 0.8037, -0.3821, 0.456, 0.5885, 0.6515, -0.4787, 0.8037, -0.3821, 0.456, 0.7159, -0.2409, 0.6553, -0.7353, 0.6591, 0.1579, 0.7353, 0.6424, 0.216, 0.5885, 0.6515, -0.4787, -0.5693, 0.6608, -0.4891, 0.7353, 0.6424, 0.216, 0.8037, -0.3821, 0.456, 0.5885, 0.6515, -0.4787, -0.7478, -0.2177, 0.6272, -0.5796, -0.5759, -0.5766, -0.5967, -0.6462, 0.4757, 0.8037, -0.3821, 0.456, -0.8198, -0.3888, 0.4204, -0.7478, -0.2177, 0.6272, 0.7159, -0.2409, 0.6553, -0.5693, 0.6608, -0.4891, -0.5796, -0.5759, -0.5766, -0.7478, -0.2177, 0.6272, -0.5693, 0.6608, -0.4891, 0.5885, 0.6515, -0.4787, 0.577, -0.5798, -0.5753, -0.5796, -0.5759, -0.5766, 0.5951, -0.6472, 0.4765, -0.5967, -0.6462, 0.4757, -0.5796, -0.5759, -0.5766, 0.577, -0.5798, -0.5753, 0.7159, -0.2409, 0.6553, -0.7478, -0.2177, 0.6272, -0.5967, -0.6462, 0.4757, 0.5951, -0.6472, 0.4765, 0.577, -0.5798, -0.5753, 0.7159, -0.2409, 0.6553, 0.5951, -0.6472, 0.4765, 0.8263, -0.5496, -0.1233, 0.03868, -0.9955, -0.0862, 0.01925, -0.7751, -0.6316, 0.649, -0.4411, -0.6198, -0.829, 0.5507, -0.09743, 0.03162, 0.9952, -0.09272, -0.00184, 0.7839, -0.6208, -0.647, 0.411, -0.6422, 0.6739, 0.3906, -0.6272, 0.649, -0.4411, -0.6198, 0.01925, -0.7751, -0.6316, -0.00184, 0.7839, -0.6208, -0.772, 0.6258, 0.1115, 0.09946, 0.9829, 0.1551, 0.03162, 0.9952, -0.09272, -0.829, 0.5507, -0.09743, 0.8413, -0.54, 0.02402, 0.103, -0.9932, -0.05515, 0.03868, -0.9955, -0.0862, 0.8263, -0.5496, -0.1233, 0.103, -0.9932, -0.05515, -0.807, -0.5896, -0.03201, -0.8226, -0.5592, -0.1032, 0.03868, -0.9955, -0.0862, -0.807, -0.5896, -0.03201, -0.772, 0.6258, 0.1115, -0.829, 0.5507, -0.09743, -0.8226, -0.5592, -0.1032, 0.8414, 0.5266, 0.1216, 0.8413, -0.54, 0.02402, 0.8263, -0.5496, -0.1233, 0.857, 0.4991, -0.1279, 0.09946, 0.9829, 0.1551, 0.8414, 0.5266, 0.1216, 0.857, 0.4991, -0.1279, 0.03162, 0.9952, -0.09272, -0.5691, 0.3858, 0.7261, 0.4607, 0.3629, 0.81, 0.09946, 0.9829, 0.1551, 0.8413, -0.54, 0.02402, 0.4517, -0.5878, 0.6712, 0.103, -0.9932, -0.05515, -0.5691, 0.3858, 0.7261, -0.5591, -0.6089, 0.5628, 0.4517, -0.5878, 0.6712, 0.4607, 0.3629, 0.81, -0.772, 0.6258, 0.1115, -0.5691, 0.3858, 0.7261, 0.09946, 0.9829, 0.1551, 0.4517, -0.5878, 0.6712, -0.5591, -0.6089, 0.5628, 0.103, -0.9932, -0.05515, 0.577, -0.5798, -0.5753, 0.5885, 0.6515, -0.4787, 0.7159, -0.2409, 0.6553, -0.8198, -0.3888, 0.4204, -0.5693, 0.6608, -0.4891, -0.7478, -0.2177, 0.6272, -0.4607, 0.3629, 0.81, -0.09946, 0.9829, 0.1551, -0.8414, 0.5266, 0.1216, -0.4607, 0.3629, 0.81, -0.8414, 0.5266, 0.1216, -0.8413, -0.54, 0.02402, -0.4517, -0.5878, 0.6712, 0.5591, -0.6089, 0.5628, 0.807, -0.5896, -0.03201, 0.772, 0.6258, 0.1115, 0.5691, 0.3858, 0.7261, 0.5591, -0.6089, 0.5628, -0.103, -0.9932, -0.05514, 0.807, -0.5896, -0.03201, 0.00184, 0.7839, -0.6208, 0.647, 0.411, -0.6422, 0.6427, -0.4433, -0.6248, -0.01925, -0.7751, -0.6316, -0.03162, 0.9952, -0.09272, 0.00184, 0.7839, -0.6208, -0.6739, 0.3906, -0.6272, -0.857, 0.4991, -0.1279, -0.857, 0.4991, -0.1279, -0.6739, 0.3906, -0.6272, -0.649, -0.4411, -0.6198, -0.8263, -0.5496, -0.1233, 0.8226, -0.5592, -0.1032, 0.6427, -0.4433, -0.6248, 0.647, 0.411, -0.6422, 0.829, 0.5507, -0.09743, -0.03868, -0.9955, -0.0862, -0.01925, -0.7751, -0.6316, 0.6427, -0.4433, -0.6248, 0.8226, -0.5592, -0.1032, 0.6579, 0.7483, 0.08526, 0.7353, 0.6591, 0.1579, -0.7353, 0.6424, 0.216, -0.648, 0.7461, 0.1534, 0.8198, -0.3888, 0.4204, 0.5693, 0.6608, -0.4891, 0.7353, 0.6591, 0.1579, -0.648, 0.7461, 0.1534, -0.7353, 0.6424, 0.216, -0.8037, -0.3821, 0.456, -0.6315, -0.7545, 0.1789, 0.6884, -0.7157, 0.1177, 0.8198, -0.3888, 0.4204, 0.7353, 0.6591, 0.1579, 0.6579, 0.7483, 0.08526, -0.6315, -0.7545, 0.1789, -0.8037, -0.3821, 0.456, 0.8198, -0.3888, 0.4204, 0.6884, -0.7157, 0.1177, -0.5885, 0.6515, -0.4787, -0.7159, -0.2409, 0.6553, -0.8037, -0.3821, 0.456, 0.7353, 0.6591, 0.1579, 0.5693, 0.6608, -0.4891, -0.5885, 0.6515, -0.4787, -0.7353, 0.6424, 0.216, -0.7353, 0.6424, 0.216, -0.5885, 0.6515, -0.4787, -0.8037, -0.3821, 0.456, 0.7478, -0.2177, 0.6272, 0.5967, -0.6462, 0.4757, 0.5796, -0.5759, -0.5766, -0.8037, -0.3821, 0.456, -0.7159, -0.2409, 0.6553, 0.7478, -0.2177, 0.6272, 0.8198, -0.3888, 0.4204, 0.5693, 0.6608, -0.4891, 0.7478, -0.2177, 0.6272, 0.5796, -0.5759, -0.5766, 0.5693, 0.6608, -0.4891, 0.5796, -0.5759, -0.5766, -0.577, -0.5798, -0.5753, -0.5885, 0.6515, -0.4787, -0.5951, -0.6472, 0.4765, -0.577, -0.5798, -0.5753, 0.5796, -0.5759, -0.5766, 0.5967, -0.6462, 0.4757, -0.7159, -0.2409, 0.6553, -0.5951, -0.6472, 0.4765, 0.5967, -0.6462, 0.4757, 0.7478, -0.2177, 0.6272, -0.577, -0.5798, -0.5753, -0.5951, -0.6472, 0.4765, -0.7159, -0.2409, 0.6553, -0.8263, -0.5496, -0.1233, -0.649, -0.4411, -0.6198, -0.01925, -0.7751, -0.6316, -0.03868, -0.9955, -0.0862, 0.829, 0.5507, -0.09743, 0.647, 0.411, -0.6422, 0.00184, 0.7839, -0.6208, -0.03162, 0.9952, -0.09272, -0.6739, 0.3906, -0.6272, 0.00184, 0.7839, -0.6208, -0.01925, -0.7751, -0.6316, -0.649, -0.4411, -0.6198, 0.772, 0.6258, 0.1115, 0.829, 0.5507, -0.09743, -0.03162, 0.9952, -0.09272, -0.09946, 0.9829, 0.1551, -0.8413, -0.54, 0.02402, -0.8263, -0.5496, -0.1233, -0.03868, -0.9955, -0.0862, -0.103, -0.9932, -0.05514, -0.103, -0.9932, -0.05514, -0.03868, -0.9955, -0.0862, 0.8226, -0.5592, -0.1032, 0.807, -0.5896, -0.03201, 0.807, -0.5896, -0.03201, 0.8226, -0.5592, -0.1032, 0.829, 0.5507, -0.09743, 0.772, 0.6258, 0.1115, -0.8414, 0.5266, 0.1216, -0.857, 0.4991, -0.1279, -0.8263, -0.5496, -0.1233, -0.8413, -0.54, 0.02402, -0.09946, 0.9829, 0.1551, -0.03162, 0.9952, -0.09272, -0.857, 0.4991, -0.1279, -0.8414, 0.5266, 0.1216, 0.5691, 0.3858, 0.7261, -0.09946, 0.9829, 0.1551, -0.4607, 0.3629, 0.81, -0.8413, -0.54, 0.02402, -0.103, -0.9932, -0.05514, -0.4517, -0.5878, 0.6712, 0.5691, 0.3858, 0.7261, -0.4607, 0.3629, 0.81, -0.4517, -0.5878, 0.6712, 0.5591, -0.6089, 0.5628, 0.772, 0.6258, 0.1115, -0.09946, 0.9829, 0.1551, 0.5691, 0.3858, 0.7261, -0.4517, -0.5878, 0.6712, -0.103, -0.9932, -0.05514, 0.5591, -0.6089, 0.5628, -0.577, -0.5798, -0.5753, -0.7159, -0.2409, 0.6553, -0.5885, 0.6515, -0.4787, 0.8198, -0.3888, 0.4204, 0.7478, -0.2177, 0.6272, 0.5693, 0.6608, -0.4891, -0.1671, 0.7879, -0.5927, -0.1591, 0.7784, 0.6073, 0.0308, 0.7094, 0.7041, 0.004805, 0.7267, -0.6869, -0.03309, -0.00216, 0.9994, -0.1828, -0.8161, 0.5483, 0.03144, -0.7176, 0.6957, -0.04145, -0.002261, -0.9991, -0.1671, 0.7879, -0.5927, 0.004805, 0.7267, -0.6869, -0.1828, -0.8161, 0.5483, -0.1788, -0.7453, -0.6423, -0.00404, -0.7193, -0.6946, 0.03144, -0.7176, 0.6957, -0.6016, -0.5203, 0.606, -0.6825, -0.5253, -0.5082, -0.1606, -0.6765, -0.7188, -0.03087, -0.7676, 0.6402, -0.1591, 0.7784, 0.6073, -0.03309, -0.00216, 0.9994, 0.0308, 0.7094, 0.7041, -0.6825, -0.5253, -0.5082, -0.7166, 0.5247, -0.4596, -0.01466, 0.6948, -0.719, -0.1606, -0.6765, -0.7188, -0.7166, 0.5247, -0.4596, -0.6511, 0.4844, 0.5843, 0.1301, 0.7336, 0.667, -0.01466, 0.6948, -0.719, -0.03087, -0.7676, 0.6402, -0.1606, -0.6765, -0.7188, -0.2028, -0.5734, -0.7937, -0.1901, -0.6644, 0.7228, -0.01466, 0.6948, -0.719, -0.11, 0.6167, -0.7795, -0.0873, -0.01869, -0.996, -0.03087, -0.7676, 0.6402, -0.1901, -0.6644, 0.7228, -0.05097, 0.01477, 0.9986, -0.01466, 0.6948, -0.719, 0.1301, 0.7336, 0.667, -0.114, 0.5878, 0.8009, -0.11, 0.6167, -0.7795, -0.1901, -0.6644, 0.7228, -0.2028, -0.5734, -0.7937, -0.1788, -0.7453, -0.6423, -0.1828, -0.8161, 0.5483, -0.0873, -0.01869, -0.996, -0.11, 0.6167, -0.7795, -0.1671, 0.7879, -0.5927, -0.04145, -0.002261, -0.9991, -0.05097, 0.01477, 0.9986, -0.1901, -0.6644, 0.7228, -0.1828, -0.8161, 0.5483, -0.03309, -0.00216, 0.9994, -0.11, 0.6167, -0.7795, -0.114, 0.5878, 0.8009, -0.1591, 0.7784, 0.6073, -0.1671, 0.7879, -0.5927, -0.00404, -0.7193, -0.6946, -0.04145, -0.002261, -0.9991, 0.004805, 0.7267, -0.6869, 0.0308, 0.7094, 0.7041, 0.03144, -0.7176, 0.6957, -0.04632, -0.6989, 0.7138, -0.04623, 0.6993, 0.7134, 0.03144, -0.7176, 0.6957, -0.00404, -0.7193, -0.6946, 0.1365, -0.673, -0.727, -0.04632, -0.6989, 0.7138, 0.004805, 0.7267, -0.6869, 0.0308, 0.7094, 0.7041, -0.04623, 0.6993, 0.7134, 0.1365, 0.6725, -0.7274, 0.1365, 0.6725, -0.7274, -0.04623, 0.6993, 0.7134, 0.6325, 0.5627, 0.5322, 0.6831, 0.5982, -0.419, -0.00404, -0.7193, -0.6946, 0.004805, 0.7267, -0.6869, 0.1365, 0.6725, -0.7274, 0.1365, -0.673, -0.727, 0.6831, 0.5982, -0.419, 0.6325, 0.5627, 0.5322, 0.6325, -0.5627, 0.5322, 0.6831, -0.5982, -0.419, -0.04623, 0.6993, 0.7134, -0.04632, -0.6989, 0.7138, 0.6325, -0.5627, 0.5322, 0.6325, 0.5627, 0.5322, -0.04632, -0.6989, 0.7138, 0.1365, -0.673, -0.727, 0.6831, -0.5982, -0.419, 0.6325, -0.5627, 0.5322, 0.1301, 0.7336, 0.667, -0.03087, -0.7676, 0.6402, -0.05097, 0.01477, 0.9986, -0.114, 0.5878, 0.8009, -0.05097, 0.01477, 0.9986, -0.03309, -0.00216, 0.9994, -0.1591, 0.7784, 0.6073, -0.2028, -0.5734, -0.7937, -0.0873, -0.01869, -0.996, -0.04145, -0.002261, -0.9991, -0.1788, -0.7453, -0.6423, 0.1365, -0.673, -0.727, 0.1365, 0.6725, -0.7274, 0.6831, 0.5982, -0.419, 0.6831, -0.5982, -0.419, -0.1788, -0.7453, -0.6423, -0.04145, -0.002261, -0.9991, -0.00404, -0.7193, -0.6946, 0.0308, 0.7094, 0.7041, -0.03309, -0.00216, 0.9994, 0.03144, -0.7176, 0.6957, -0.114, 0.5878, 0.8009, 0.1301, 0.7336, 0.667, -0.05097, 0.01477, 0.9986, -0.1606, -0.6765, -0.7188, -0.01466, 0.6948, -0.719, -0.0873, -0.01869, -0.996, -0.2028, -0.5734, -0.7937, -0.1606, -0.6765, -0.7188, -0.0873, -0.01869, -0.996, -0.6511, 0.4844, 0.5843, -0.6016, -0.5203, 0.606, -0.03087, -0.7676, 0.6402, 0.1301, 0.7336, 0.667, -0.7166, 0.5247, -0.4596, -0.6825, -0.5253, -0.5082, -0.6016, -0.5203, 0.606, -0.6511, 0.4844, 0.5843, 0.1671, 0.7879, -0.5927, -0.004805, 0.7267, -0.6869, -0.0308, 0.7094, 0.7041, 0.1591, 0.7784, 0.6073, 0.03309, -0.002159, 0.9995, -0.03144, -0.7176, 0.6957, 0.1828, -0.8161, 0.5483, 0.04145, -0.002261, -0.9991, -0.004805, 0.7267, -0.6869, 0.1671, 0.7879, -0.5927, 0.1828, -0.8161, 0.5483, -0.03144, -0.7176, 0.6957, 0.00404, -0.7193, -0.6946, 0.1788, -0.7453, -0.6423, 0.5953, -0.5352, 0.5993, 0.01448, -0.7643, 0.6447, 0.1385, -0.6791, -0.7208, 0.6606, -0.5381, -0.5235, 0.1591, 0.7784, 0.6073, -0.0308, 0.7094, 0.7041, 0.03309, -0.002159, 0.9995, 0.6606, -0.5381, -0.5235, 0.1385, -0.6791, -0.7208, -0.002522, 0.697, -0.717, 0.7066, 0.5257, -0.4737, 0.7066, 0.5257, -0.4737, -0.002522, 0.697, -0.717, -0.1307, 0.7316, 0.6691, 0.651, 0.488, 0.5815, 0.01448, -0.7643, 0.6447, 0.1901, -0.6644, 0.7228, 0.2028, -0.5734, -0.7937, 0.1385, -0.6791, -0.7208, -0.002522, 0.697, -0.717, 0.0873, -0.01869, -0.996, 0.11, 0.6167, -0.7795, 0.01448, -0.7643, 0.6447, 0.05096, 0.01477, 0.9986, 0.1901, -0.6644, 0.7228, -0.002522, 0.697, -0.717, 0.11, 0.6167, -0.7795, 0.114, 0.5878, 0.8009, -0.1307, 0.7316, 0.6691, 0.1901, -0.6644, 0.7228, 0.1828, -0.8161, 0.5483, 0.1788, -0.7453, -0.6423, 0.2028, -0.5734, -0.7937, 0.0873, -0.01869, -0.996, 0.04145, -0.002261, -0.9991, 0.1671, 0.7879, -0.5927, 0.11, 0.6167, -0.7795, 0.05096, 0.01477, 0.9986, 0.03309, -0.002159, 0.9995, 0.1828, -0.8161, 0.5483, 0.1901, -0.6644, 0.7228, 0.11, 0.6167, -0.7795, 0.1671, 0.7879, -0.5927, 0.1591, 0.7784, 0.6073, 0.114, 0.5878, 0.8009, 0.00404, -0.7193, -0.6946, -0.004805, 0.7267, -0.6869, 0.04145, -0.002261, -0.9991, -0.0308, 0.7094, 0.7041, 0.04623, 0.6993, 0.7134, 0.04632, -0.6989, 0.7138, -0.03144, -0.7176, 0.6957, -0.03144, -0.7176, 0.6957, 0.04632, -0.6989, 0.7138, -0.1365, -0.673, -0.727, 0.00404, -0.7193, -0.6946, -0.004805, 0.7267, -0.6869, -0.1365, 0.6725, -0.7274, 0.04623, 0.6993, 0.7134, -0.0308, 0.7094, 0.7041, -0.1365, 0.6725, -0.7274, -0.6831, 0.5982, -0.419, -0.6325, 0.5627, 0.5322, 0.04623, 0.6993, 0.7134, 0.00404, -0.7193, -0.6946, -0.1365, -0.673, -0.727, -0.1365, 0.6725, -0.7274, -0.004805, 0.7267, -0.6869, -0.6831, 0.5982, -0.419, -0.6831, -0.5982, -0.419, -0.6325, -0.5627, 0.5322, -0.6325, 0.5627, 0.5322, 0.04623, 0.6993, 0.7134, -0.6325, 0.5627, 0.5322, -0.6325, -0.5627, 0.5322, 0.04632, -0.6989, 0.7138, 0.04632, -0.6989, 0.7138, -0.6325, -0.5627, 0.5322, -0.6831, -0.5982, -0.419, -0.1365, -0.673, -0.727, -0.1307, 0.7316, 0.6691, 0.05096, 0.01477, 0.9986, 0.01448, -0.7643, 0.6447, 0.114, 0.5878, 0.8009, 0.1591, 0.7784, 0.6073, 0.03309, -0.002159, 0.9995, 0.05096, 0.01477, 0.9986, 0.2028, -0.5734, -0.7937, 0.1788, -0.7453, -0.6423, 0.04145, -0.002261, -0.9991, 0.0873, -0.01869, -0.996, -0.1365, -0.673, -0.727, -0.6831, -0.5982, -0.419, -0.6831, 0.5982, -0.419, -0.1365, 0.6725, -0.7274, 0.1788, -0.7453, -0.6423, 0.00404, -0.7193, -0.6946, 0.04145, -0.002261, -0.9991, -0.0308, 0.7094, 0.7041, -0.03144, -0.7176, 0.6957, 0.03309, -0.002159, 0.9995, 0.114, 0.5878, 0.8009, 0.05096, 0.01477, 0.9986, -0.1307, 0.7316, 0.6691, 0.1385, -0.6791, -0.7208, 0.0873, -0.01869, -0.996, -0.002522, 0.697, -0.717, 0.2028, -0.5734, -0.7937, 0.0873, -0.01869, -0.996, 0.1385, -0.6791, -0.7208, 0.651, 0.488, 0.5815, -0.1307, 0.7316, 0.6691, 0.01448, -0.7643, 0.6447, 0.5953, -0.5352, 0.5993, 0.7066, 0.5257, -0.4737, 0.651, 0.488, 0.5815, 0.5953, -0.5352, 0.5993, 0.6606, -0.5381, -0.5235, 0.6549, 0.6726, 0.3445, 0.6206, -0.7807, 0.07309, 0.7024, -0.7046, 0.1011, 0.74, 0.5784, 0.3434, 0.6206, -0.7807, 0.07309, 0.0, -0.9948, -0.1023, 0.0, -0.9948, -0.1023, 0.7024, -0.7046, 0.1011, 0.0, 0.9697, 0.2444, 0.6549, 0.6726, 0.3445, 0.74, 0.5784, 0.3434, 0.0, 0.9697, 0.2444, -0.6549, 0.6726, 0.3445, -0.74, 0.5784, 0.3434, -0.7024, -0.7046, 0.1011, -0.6206, -0.7807, 0.07309, -0.6206, -0.7807, 0.07309, -0.7024, -0.7046, 0.1011, 0.0, -0.9948, -0.1023, 0.0, -0.9948, -0.1023, 0.0, 0.9697, 0.2444, 0.0, 0.9697, 0.2444, -0.74, 0.5784, 0.3434, -0.6549, 0.6726, 0.3445])] * 3)])
arm_armature = bpy.data.armatures.new('Armature')  # bones are not reproduced

# ---- objects
ob_body = bpy.data.objects.new('Body', me_cube_010)
ob_vroidbase_vrm = bpy.data.objects.new('vroidBase.vrm', None)
ob_armature = bpy.data.objects.new('Armature', arm_armature)

# ---- transforms, parenting, visibility, modifiers, constraints
ob_body.parent = ob_armature
ob_body.matrix_parent_inverse = Matrix(((-1.0, -3.258e-07, 0.0, -0.0), (3.258e-07, -1.0, -0.0, 0.0), (0.0, -0.0, 1.0, -0.0), (-0.0, 0.0, -0.0, 1.0)))
ob_body.location = (0.001929, 0.09317, -0.003332)
ob_body.rotation_euler = (-1.629e-07, 0.0, 0.0)
ob_body.scale = (0.4834, 0.4834, 0.4834)
ob_body.color = (0.8, 0.8, 0.8, 1.0)
_vg = ob_body.vertex_groups.new(name='Root')
_vg = ob_body.vertex_groups.new(name='J_Bip_C_Hips')
for _i, _w in zip([40, 41, 42, 43, 44, 45, 46, 47, 48, 49, 50, 51, 52, 53, 54, 55, 56, 57, 58, 59, 60, 61, 62, 63, 64, 65, 66, 67, 68, 69, 70, 71, 72, 73, 74, 75, 76, 77, 78, 79, 80, 81, 82, 83, 84, 85, 86, 87, 88], [0.3784, 0.0, 0.209, 0.0, 0.21, 0.0, 0.3796, 0.0, 0.0, 0.0, 0.0, 0.0, 0.943, 0.8831, 0.9991, 0.9921, 0.8807, 0.8074, 0.7018, 0.7107, 0.2849, 0.0, 0.0, 0.0, 0.9161, 0.7584, 0.3809, 0.0, 0.2109, 0.0, 0.0, 0.0, 0.9438, 0.8843, 0.8091, 0.7043, 0.2878, 0.0, 0.0, 0.9175, 0.7611, 0.04859, 0.1307, 0.1314, 0.04906, 0.08499, 0.04955, 0.1322, 0.08663]): _vg.add([_i], _w, 'REPLACE')
_vg = ob_body.vertex_groups.new(name='J_Bip_C_Spine')
for _i, _w in zip([40, 41, 42, 43, 44, 45, 46, 47, 48, 49, 50, 51, 52, 53, 54, 55, 56, 57, 58, 59, 60, 61, 62, 63, 64, 65, 66, 67, 68, 69, 70, 71, 72, 73, 74, 75, 76, 77, 78, 79, 80, 81, 82, 83, 84, 85, 86, 87, 88], [0.501, 0.02318, 0.5319, 0.007336, 0.5353, 0.002812, 0.5042, 0.01221, 0.06977, 0.1168, 0.1183, 0.07118, 0.06254, 0.1224, 0.001243, 0.009829, 0.1271, 0.1947, 0.2879, 0.2841, 0.5287, 0.009233, 0.003829, 0.09416, 0.08925, 0.238, 0.5073, 0.02258, 0.5386, 0.007005, 0.07259, 0.1198, 0.0644, 0.1255, 0.1986, 0.2936, 0.537, 0.008916, 0.09786, 0.09219, 0.2442, 0.3929, 0.4995, 0.5033, 0.3969, 0.4523, 0.4009, 0.5071, 0.4626]): _vg.add([_i], _w, 'REPLACE')
_vg = ob_body.vertex_groups.new(name='J_Bip_C_Chest')
for _i, _w in zip([40, 41, 42, 43, 44, 45, 46, 47, 48, 49, 50, 51, 52, 53, 56, 57, 58, 59, 60, 61, 62, 63, 64, 65, 66, 67, 68, 69, 70, 71, 72, 73, 74, 75, 76, 77, 78, 79, 80, 81, 82, 83, 84, 85, 86, 87, 88], [0.2176, 0.01259, 0.3965, 0.001707, 0.3997, 0.0001084, 0.2202, 0.003954, 0.06146, 0.1193, 0.1178, 0.06009, 0.0, 0.001753, 0.002174, 0.01374, 0.04634, 0.04473, 0.3036, 0.00268, 0.0003054, 0.092, 0.0001402, 0.02674, 0.2229, 0.01024, 0.4029, 0.001171, 0.05885, 0.1164, 0.0, 0.002049, 0.01481, 0.0488, 0.3121, 0.001913, 0.0884, 0.0002202, 0.02895, 0.467, 0.4844, 0.486, 0.4651, 0.4995, 0.4631, 0.4875, 0.4991]): _vg.add([_i], _w, 'REPLACE')
_vg = ob_body.vertex_groups.new(name='J_Bip_C_UpperChest')
for _i, _w in zip([40, 41, 42, 43, 44, 45, 46, 47, 48, 49, 50, 51, 52, 53, 56, 57, 58, 59, 60, 61, 62, 63, 64, 65, 66, 67, 68, 69, 70, 71, 72, 73, 74, 75, 76, 77, 78, 79, 80, 81, 82, 83, 84, 85, 86, 87, 88], [0.1058, 0.9761, 0.1857, 0.9944, 0.1841, 0.9986, 0.1048, 0.9893, 0.9145, 0.8476, 0.8459, 0.913, 0.0007901, 0.005142, 0.005291, 0.01448, 0.03164, 0.0298, 0.1421, 0.9924, 0.9977, 0.8802, 0.002332, 0.02206, 0.1039, 0.9773, 0.1826, 0.9949, 0.9115, 0.8442, 0.0007155, 0.004846, 0.01392, 0.03061, 0.1391, 0.9929, 0.8763, 0.00212, 0.02108, 0.4217, 0.2596, 0.2574, 0.4182, 0.3327, 0.4148, 0.2552, 0.3254]): _vg.add([_i], _w, 'REPLACE')
_vg = ob_body.vertex_groups.new(name='J_Bip_C_Neck')
for _i, _w in zip([303, 304, 305, 306, 307, 308, 309, 310, 311, 312, 313, 314], [1.0, 0.9987, 1.0, 0.9987, 0.9461, 0.972, 0.9715, 0.9454, 1.0, 0.9987, 0.9446, 0.971]): _vg.add([_i], _w, 'REPLACE')
_vg = ob_body.vertex_groups.new(name='J_Bip_C_Head')
for _i, _w in zip([133, 134, 135, 136, 137, 138, 139, 140, 141, 142, 143, 144, 145, 146, 147, 148, 149, 150, 151, 152, 153, 154, 155, 156, 157, 158, 159, 160, 161, 162], [0.9347, 0.9996, 0.9765, 0.9997, 0.9588, 1.0, 0.9768, 1.0, 0.9288, 0.9999, 1.0, 0.9593, 0.9967, 0.9904, 0.9934, 0.9906, 0.9968, 0.9355, 0.9996, 0.9771, 0.9998, 0.9598, 1.0, 0.9969, 0.9908, 0.9937, 0.9625, 0.9237, 0.927, 0.9291]): _vg.add([_i], _w, 'REPLACE')
_vg = ob_body.vertex_groups.new(name='J_Adj_L_FaceEye')
_vg = ob_body.vertex_groups.new(name='J_Adj_R_FaceEye')
_vg = ob_body.vertex_groups.new(name='J_Bip_L_Shoulder')
_vg = ob_body.vertex_groups.new(name='J_Bip_L_UpperArm')
for _i, _w in zip([0, 1, 2, 3, 4, 5, 6, 7, 8, 9, 10, 11, 12, 13, 14, 15, 16, 17, 18, 19], [0.9957, 1.0, 0.9951, 1.0, 0.9945, 0.9999, 0.9938, 0.9999, 0.967, 0.9671, 0.9678, 0.9678, 0.9991, 0.9993, 0.999, 0.9987, 0.979, 0.9752, 0.9797, 0.9831]): _vg.add([_i], _w, 'REPLACE')
_vg = ob_body.vertex_groups.new(name='J_Bip_L_LowerArm')
for _i, _w in zip([239, 240, 241, 242, 243, 244, 245, 246, 247, 248, 249, 250, 251, 252, 253, 254, 255, 256, 257, 258, 259, 260, 261, 262, 263, 264, 265, 266, 267, 268, 269, 270], [0.9999, 1.0, 1.0, 1.0, 0.9516, 0.9516, 0.9524, 0.9524, 0.9984, 0.9983, 0.9984, 0.9983, 0.9946, 0.9946, 0.9943, 0.9943, 0.9939, 0.9939, 0.9935, 0.9935, 0.8799, 0.8799, 0.8822, 0.8822, 0.8266, 0.8266, 0.8284, 0.8284, 0.9943, 0.9946, 0.9934, 0.994]): _vg.add([_i], _w, 'REPLACE')
_vg = ob_body.vertex_groups.new(name='J_Bip_L_Hand')
_vg.add([259, 260, 261, 262, 263, 264, 265, 266], 1.0, 'REPLACE')
_vg = ob_body.vertex_groups.new(name='J_Bip_R_Shoulder')
_vg = ob_body.vertex_groups.new(name='J_Bip_R_UpperArm')
for _i, _w in zip([20, 21, 22, 23, 24, 25, 26, 27, 28, 29, 30, 31, 32, 33, 34, 35, 36, 37, 38, 39], [0.9976, 0.9601, 0.9981, 0.9601, 0.9988, 0.9727, 0.9991, 0.9727, 1.0, 1.0, 1.0, 1.0, 0.988, 0.9861, 0.9907, 0.9922, 1.0, 1.0, 1.0, 1.0]): _vg.add([_i], _w, 'REPLACE')
_vg = ob_body.vertex_groups.new(name='J_Bip_R_LowerArm')
for _i, _w in zip([271, 272, 273, 274, 275, 276, 277, 278, 279, 280, 281, 282, 283, 284, 285, 286, 287, 288, 289, 290, 291, 292, 293, 294, 295, 296, 297, 298, 299, 300, 301, 302], [0.9147, 0.9028, 0.9126, 0.9006, 0.999, 0.999, 0.999, 0.999, 0.9578, 0.9572, 0.9578, 0.9572, 0.9762, 0.9762, 0.9759, 0.9759, 0.9781, 0.9781, 0.9777, 0.9777, 1.0, 1.0, 1.0, 1.0, 1.0, 1.0, 1.0, 1.0, 0.9759, 0.9762, 0.9777, 0.9782]): _vg.add([_i], _w, 'REPLACE')
_vg = ob_body.vertex_groups.new(name='J_Bip_R_Hand')
for _i, _w in zip([275, 276, 277, 278, 291, 292, 293, 294, 295, 296, 297, 298], [0.006002, 0.006002, 0.00864, 0.00864, 0.6913, 0.6913, 0.7435, 0.7435, 0.9809, 0.9809, 0.9856, 0.9856]): _vg.add([_i], _w, 'REPLACE')
_vg = ob_body.vertex_groups.new(name='J_Bip_L_UpperLeg')
for _i, _w in zip([89, 90, 91, 92, 93, 94, 95, 96, 97, 98, 99, 100, 101, 102, 103, 104, 105, 106, 107, 108, 109, 110], [0.9967, 0.9967, 0.9958, 0.996, 0.9778, 0.9756, 0.9754, 0.9722, 0.9054, 0.9128, 0.9084, 0.9159, 0.9755, 0.9724, 0.9059, 0.9133, 0.995, 0.9938, 0.9951, 0.9938, 0.9944, 0.9943]): _vg.add([_i], _w, 'REPLACE')
_vg = ob_body.vertex_groups.new(name='J_Bip_L_LowerLeg')
for _i, _w in zip([163, 164, 165, 166, 167, 168, 169, 170, 171, 172, 173, 174, 191, 192, 193, 194, 195, 196, 197, 198, 199, 200], [0.9997, 0.9998, 0.9997, 0.9998, 0.9965, 0.9967, 0.9967, 0.9969, 0.9025, 0.9025, 0.9014, 0.9015, 0.9967, 0.9968, 0.902, 0.902, 0.9528, 0.9525, 0.9522, 0.9519, 0.9522, 0.9524]): _vg.add([_i], _w, 'REPLACE')
_vg = ob_body.vertex_groups.new(name='J_Bip_L_Foot')
for _i, _w in zip([175, 176, 177, 178, 179, 180, 181, 182, 183, 184, 185, 186, 187, 188, 189, 190], [0.9636, 0.9636, 0.9706, 0.9705, 0.9156, 0.9291, 0.9485, 0.9582, 0.9156, 0.9302, 0.9352, 0.948, 0.9879, 0.9899, 0.988, 0.9901]): _vg.add([_i], _w, 'REPLACE')
_vg = ob_body.vertex_groups.new(name='J_Bip_L_ToeBase')
_vg = ob_body.vertex_groups.new(name='J_Bip_L_ToeBase_end')
_vg = ob_body.vertex_groups.new(name='J_Bip_R_UpperLeg')
for _i, _w in zip([111, 112, 113, 114, 115, 116, 117, 118, 119, 120, 121, 122, 123, 124, 125, 126, 127, 128, 129, 130, 131, 132], [1.0, 1.0, 1.0, 1.0, 0.9997, 0.9996, 0.999, 0.9985, 0.9552, 0.9648, 0.9476, 0.9584, 0.9995, 0.9992, 0.9516, 0.9618, 1.0, 1.0, 1.0, 1.0, 1.0, 1.0]): _vg.add([_i], _w, 'REPLACE')
_vg = ob_body.vertex_groups.new(name='J_Bip_R_LowerLeg')
for _i, _w in zip([201, 202, 203, 204, 205, 206, 207, 208, 209, 210, 211, 212, 229, 230, 231, 232, 233, 234, 235, 236, 237, 238], [0.9958, 0.9966, 0.9946, 0.9955, 0.9823, 0.9829, 0.9798, 0.9805, 0.7728, 0.7726, 0.7784, 0.7782, 0.9819, 0.9821, 0.7754, 0.7755, 0.8735, 0.8727, 0.8785, 0.8778, 0.8756, 0.8762]): _vg.add([_i], _w, 'REPLACE')
_vg = ob_body.vertex_groups.new(name='J_Bip_R_Foot')
for _i, _w in zip([213, 214, 215, 216, 217, 218, 219, 220, 221, 222, 223, 224, 225, 226, 227, 228], [0.9834, 0.9834, 0.9819, 0.9819, 0.9482, 0.9446, 0.9738, 0.9702, 0.9482, 0.9443, 0.964, 0.9609, 0.9965, 0.9962, 0.9965, 0.9961]): _vg.add([_i], _w, 'REPLACE')
_vg = ob_body.vertex_groups.new(name='J_Bip_R_ToeBase')
_vg = ob_body.vertex_groups.new(name='J_Bip_R_ToeBase_end')
_m = ob_body.modifiers.new('Armature', 'ARMATURE')
_m.object = ob_armature
ob_vroidbase_vrm.location = (0.0, 0.0, 0.0)
ob_vroidbase_vrm.empty_image_offset = (0.0, 0.0)
ob_vroidbase_vrm.lineart.crease_threshold = 0.0
ob_armature.parent = ob_vroidbase_vrm
ob_armature.location = (0.0, 0.0, 0.0)
ob_armature.rotation_euler = (0.0, -0.0, 3.142)
ob_armature.show_in_front = True
ob_armature.lineart.crease_threshold = 0.0

# ---- collection membership
scene.collection.objects.link(ob_body)
col_collection_1.objects.link(ob_vroidbase_vrm)
col_collection_1.objects.link(ob_armature)

# ---- scene / render settings (as saved in the file)
scene.frame_start = 11; scene.frame_end = 110; scene.frame_set(1)
scene.render.engine = 'CYCLES'
scene.render.resolution_percentage = 50
scene.render.dither_intensity = 0.0
scene.cycles.use_denoising = False
scene.cycles.samples = 128
scene.cycles.sampling_pattern = 'TABULATED_SOBOL'
scene.cycles.use_adaptive_sampling = False
scene.cycles.use_light_tree = False
scene.cycles.blur_glossy = 0.0
scene.cycles.sample_clamp_indirect = 0.0
scene.view_settings.view_transform = 'Standard'
bpy.context.view_layer.update()

# ---- added for rendering (the .blend has no active camera and no usable light): camera, sun
cam_auto = bpy.data.cameras.new('AutoCamera')
cam_auto.lens = 50.0
cam_auto.sensor_width = 36.0
cam_auto.clip_end = 1000.0
ob_auto_camera = bpy.data.objects.new('AutoCamera', cam_auto)
scene.collection.objects.link(ob_auto_camera)
ob_auto_camera.location = (2.24826, -2.73394, 2.67916)
ob_auto_camera.rotation_euler = (1.09748, -7.21219e-08, 0.694738)
scene.camera = ob_auto_camera
light_auto_sun = bpy.data.lights.new('AutoSun', 'SUN')
light_auto_sun.energy = 3.0
light_auto_sun.angle = 0.0523599
ob_auto_sun = bpy.data.objects.new('AutoSun', light_auto_sun)
scene.collection.objects.link(ob_auto_sun)
ob_auto_sun.rotation_euler = (0.872665, 0.174533, 0.523599)
bpy.context.view_layer.update()
